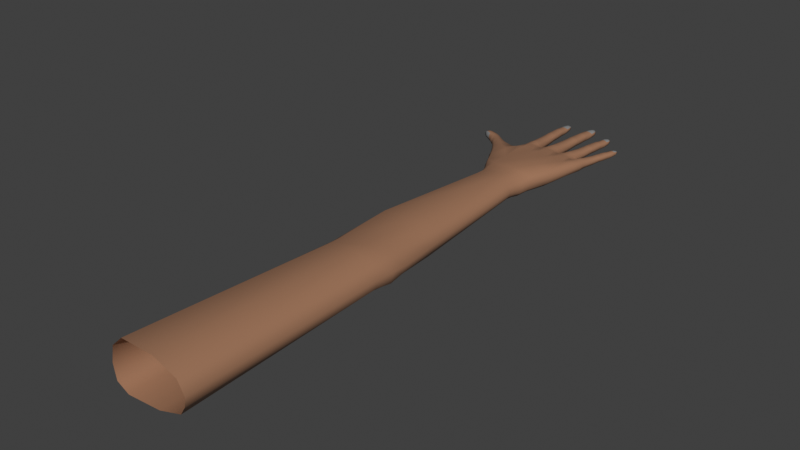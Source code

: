 # Source: hands-004-tex.blend  (saved by Blender 3.0.42; exported with 4.5.12 LTS)
import bpy
from mathutils import Matrix  # noqa: F401  (used for matrix-valued properties, if any)

bpy.ops.wm.read_factory_settings(use_empty=True)
scene = bpy.context.scene
scene.name = 'Scene'

# ---- collections
col_collection = bpy.data.collections.new('Collection'); scene.collection.children.link(col_collection)

# ---- materials (node trees are filled in below, after node groups)
mat_skin = bpy.data.materials.new('skin')
mat_skin.use_transparent_shadow = False
mat_nail = bpy.data.materials.new('nail')
mat_nail.use_transparent_shadow = False

# ---- material node trees
mat_skin.use_nodes = True; mat_skin.node_tree.nodes.clear()
_N = mat_skin.node_tree.nodes; _L = mat_skin.node_tree.links
n0 = _N.new('ShaderNodeBsdfPrincipled'); n0.name = 'Principled BSDF'; n0.location = (10, 300)
n0.distribution = 'GGX'
n0.subsurface_method = 'RANDOM_WALK_SKIN'
n0.inputs[0].default_value = (0.3707, 0.189, 0.1081, 1.0)
n0.inputs[3].default_value = 1.45
n0.inputs[27].default_value = (0.0, 0.0, 0.0, 1.0)
n0.inputs[28].default_value = 1.0
n1 = _N.new('ShaderNodeOutputMaterial'); n1.name = 'Material Output'; n1.location = (300, 300)
_L.new(n0.outputs[0], n1.inputs[0])
n1.is_active_output = True
mat_nail.use_nodes = True; mat_nail.node_tree.nodes.clear()
_N = mat_nail.node_tree.nodes; _L = mat_nail.node_tree.links
n0 = _N.new('ShaderNodeBsdfPrincipled'); n0.name = 'Principled BSDF'; n0.location = (10, 300)
n0.distribution = 'GGX'
n0.subsurface_method = 'RANDOM_WALK_SKIN'
n0.inputs[0].default_value = (0.2738, 0.2738, 0.2738, 1.0)
n0.inputs[3].default_value = 1.45
n0.inputs[27].default_value = (0.0, 0.0, 0.0, 1.0)
n0.inputs[28].default_value = 1.0
n1 = _N.new('ShaderNodeOutputMaterial'); n1.name = 'Material Output'; n1.location = (300, 300)
_L.new(n0.outputs[0], n1.inputs[0])
n1.is_active_output = True

# ---- world
world_world = bpy.data.worlds.new('World'); scene.world = world_world
world_world.use_nodes = True; world_world.node_tree.nodes.clear()
_N = world_world.node_tree.nodes; _L = world_world.node_tree.links
n0 = _N.new('ShaderNodeOutputWorld'); n0.name = 'World Output'; n0.location = (300, 300)
n1 = _N.new('ShaderNodeBackground'); n1.name = 'Background'; n1.location = (10, 300)
n1.inputs[0].default_value = (0.05088, 0.05088, 0.05088, 1.0)
_L.new(n1.outputs[0], n0.inputs[0])
n0.is_active_output = True
world_world.color = (0.05088, 0.05088, 0.05088)
world_world.use_sun_shadow = False
world_world.sun_shadow_jitter_overblur = 0.0

# ---- meshes
me_plane = bpy.data.meshes.new('Plane')
me_plane.from_pydata([(0.3573, 0.6129, 0.003945), (0.3593, 0.6158, 0.004816), (0.3569, 0.6041, 0.004413), (0.3687, 0.6137, 0.004624), (0.3688, 0.604, 0.004413), (0.3628, 0.6026, 0.006527), (0.3632, 0.619, 0.00313), (0.3633, 0.6177, -0.0003795), (0.3634, 0.5872, -0.004379), (0.3636, 0.5626, -0.00452), (0.3651, 0.5163, -0.00711), (0.3634, 0.5771, -0.004927), (0.3628, 0.5906, 0.007451), (0.363, 0.5879, 0.00778), (0.3643, 0.5632, 0.00916), (0.3645, 0.5593, 0.00879), (0.3661, 0.5014, -0.01058), (0.3651, 0.4377, -0.01595), (0.3556, 0.5882, 0.003984), (0.3701, 0.5881, 0.003984), (0.3711, 0.5778, 0.004009), (0.3548, 0.5664, 0.004062), (0.355, 0.5634, 0.004122), (0.3723, 0.5606, 0.004068), (0.3551, 0.5443, 0.003796), (0.3736, 0.5442, 0.003796), (0.3774, 0.5151, 0.004229), (0.354, 0.5007, 0.005145), (0.3763, 0.5006, 0.01118), (0.3669, 0.6163, 0.004816), (0.3633, 0.6176, 0.005181), (0.3663, 0.6031, 0.005738), (0.3591, 0.6031, 0.005738), (0.3629, 0.6067, 0.006288), (0.3632, 0.6189, 0.001503), (0.3633, 0.6123, -0.003116), (0.3629, 0.6001, -0.004887), (0.3643, 0.5449, -0.006317), (0.3631, 0.5855, 0.007638), (0.3636, 0.5767, 0.008106), (0.3641, 0.567, 0.008677), (0.3655, 0.5434, 0.009769), (0.3669, 0.5208, 0.01227), (0.3673, 0.5149, 0.01364), (0.3675, 0.5107, 0.01382), (0.3678, 0.4982, 0.01408), (0.3691, 0.4753, 0.01692), (0.3692, 0.4308, 0.01617), (0.3667, 0.469, -0.0149), (0.3551, 0.5779, 0.004009), (0.3721, 0.5663, 0.004062), (0.3723, 0.5633, 0.004122), (0.355, 0.5607, 0.004068), (0.3549, 0.5202, 0.004168), (0.376, 0.5208, 0.004168), (0.3548, 0.5156, 0.004229), (0.3547, 0.5126, 0.004176), (0.3784, 0.5111, 0.004189), (0.3583, 0.59, 0.00677), (0.3582, 0.5857, 0.006835), (0.3583, 0.5769, 0.007137), (0.3596, 0.5204, 0.009474), (0.3596, 0.5151, 0.01025), (0.3596, 0.5108, 0.01038), (0.3583, 0.5881, 0.006918), (0.3584, 0.5671, 0.007474), (0.3585, 0.5633, 0.007754), (0.3587, 0.5595, 0.007536), (0.3591, 0.5436, 0.007994), (0.3595, 0.4984, 0.01093), (0.3692, 0.5671, 0.007474), (0.3732, 0.5204, 0.009474), (0.3745, 0.5108, 0.01039), (0.3673, 0.59, 0.00677), (0.3675, 0.588, 0.006918), (0.3676, 0.5857, 0.006835), (0.3684, 0.5769, 0.007137), (0.3694, 0.5633, 0.007754), (0.3696, 0.5595, 0.007536), (0.3711, 0.5436, 0.007994), (0.374, 0.5151, 0.01025), (0.3758, 0.5161, -0.003687), (0.3811, 0.4678, -0.01371), (0.3713, 0.5453, -0.003387), (0.37, 0.563, -0.002207), (0.3693, 0.5775, -0.002424), (0.3687, 0.5877, -0.002088), (0.358, 0.5876, -0.002088), (0.3569, 0.5159, -0.003651), (0.3575, 0.5774, -0.002424), (0.3572, 0.5629, -0.002207), (0.3573, 0.5452, -0.003387), (0.3562, 0.4983, -0.005331), (0.3684, 0.5997, -0.002341), (0.3573, 0.5997, -0.002341), (0.3676, 0.6116, -0.001512), (0.3582, 0.6116, -0.001512), (0.3673, 0.6161, 0.0006263), (0.3584, 0.6161, 0.0006263), (0.3671, 0.6171, 0.002532), (0.3587, 0.6171, 0.002532), (0.3975, 0.6222, 0.004483), (0.3998, 0.6252, 0.004992), (0.3961, 0.6138, 0.004237), (0.4086, 0.6213, 0.004392), (0.4081, 0.6128, 0.003992), (0.4015, 0.6117, 0.006761), (0.4039, 0.628, 0.003176), (0.4038, 0.6267, -0.0006037), (0.4015, 0.5938, -0.004912), (0.3996, 0.5674, -0.005063), (0.397, 0.5173, -0.007853), (0.4005, 0.581, -0.005607), (0.4011, 0.5975, 0.007831), (0.401, 0.5946, 0.008185), (0.4004, 0.568, 0.009673), (0.4003, 0.5638, 0.009274), (0.3969, 0.5009, -0.01159), (0.4006, 0.43, -0.01531), (0.3931, 0.5955, 0.004097), (0.4086, 0.5943, 0.004097), (0.4089, 0.5812, 0.004129), (0.3905, 0.5721, 0.004182), (0.3904, 0.569, 0.004246), (0.4088, 0.5647, 0.004187), (0.3885, 0.5446, 0.003948), (0.4088, 0.5432, 0.003948), (0.4097, 0.5159, 0.004362), (0.4186, 0.4978, 0.0119), (0.4071, 0.6243, 0.004992), (0.4038, 0.6265, 0.005386), (0.4055, 0.6118, 0.005868), (0.3974, 0.6124, 0.005868), (0.4034, 0.6223, 0.006211), (0.4039, 0.6279, 0.001424), (0.4035, 0.6208, -0.003552), (0.402, 0.6077, -0.005459), (0.3985, 0.5442, -0.00716), (0.4009, 0.5921, 0.008033), (0.4007, 0.5808, 0.008627), (0.4005, 0.5721, 0.009153), (0.3998, 0.5429, 0.01059), (0.3994, 0.522, 0.01302), (0.3992, 0.5156, 0.0145), (0.3991, 0.5111, 0.01479), (0.3989, 0.4969, 0.0155), (0.3986, 0.4733, 0.01801), (0.4006, 0.4328, 0.02071), (0.3955, 0.4666, -0.01405), (0.4639, 0.5636, 0.005144), (0.4679, 0.5624, 0.00616), (0.3915, 0.5826, 0.004129), (0.409, 0.5705, 0.004182), (0.409, 0.5675, 0.004246), (0.3902, 0.5661, 0.004187), (0.3871, 0.5225, 0.004296), (0.4091, 0.5221, 0.004296), (0.3861, 0.5172, 0.004362), (0.3848, 0.5106, 0.004287), (0.4106, 0.5098, 0.004305), (0.3962, 0.5973, 0.007097), (0.3957, 0.5926, 0.007167), (0.3949, 0.5815, 0.007552), (0.3916, 0.523, 0.01001), (0.391, 0.5164, 0.01085), (0.3907, 0.5118, 0.01109), (0.396, 0.5952, 0.007256), (0.3943, 0.5727, 0.007856), (0.3942, 0.5686, 0.008158), (0.3941, 0.5645, 0.007924), (0.3928, 0.5436, 0.008581), (0.388, 0.501, 0.01193), (0.406, 0.5718, 0.007856), (0.4062, 0.522, 0.01001), (0.4066, 0.5107, 0.01109), (0.4059, 0.5966, 0.007097), (0.4059, 0.5945, 0.007256), (0.4058, 0.5919, 0.007167), (0.406, 0.5807, 0.007552), (0.4059, 0.5677, 0.008158), (0.4058, 0.5637, 0.007924), (0.4059, 0.5427, 0.008581), (0.4064, 0.5154, 0.01085), (0.4086, 0.4995, 0.01223), (0.4079, 0.516, -0.004049), (0.4101, 0.4669, -0.009187), (0.4062, 0.5441, -0.003902), (0.4065, 0.5674, -0.002571), (0.4069, 0.581, -0.00287), (0.4072, 0.594, -0.002444), (0.3957, 0.5947, -0.002444), (0.388, 0.5173, -0.004091), (0.394, 0.5819, -0.00287), (0.3927, 0.5682, -0.002571), (0.3909, 0.5451, -0.003902), (0.4078, 0.6069, -0.002716), (0.396, 0.6078, -0.002716), (0.408, 0.6198, -0.001824), (0.3979, 0.6205, -0.001824), (0.4085, 0.6232, 0.0004797), (0.3983, 0.6244, 0.0004797), (0.4081, 0.6238, 0.002532), (0.3984, 0.6254, 0.002532), (0.435, 0.6042, 0.004956), (0.4366, 0.607, 0.00476), (0.4344, 0.5995, 0.00514), (0.4447, 0.6025, 0.004286), (0.4437, 0.5979, 0.004484), (0.4388, 0.5976, 0.006461), (0.441, 0.6091, 0.003115), (0.4409, 0.6079, -0.0003087), (0.4372, 0.5797, -0.004211), (0.4342, 0.557, -0.004349), (0.4281, 0.5133, -0.006876), (0.4358, 0.57, -0.004778), (0.437, 0.5829, 0.007331), (0.4368, 0.5804, 0.007652), (0.4349, 0.5575, 0.008998), (0.4346, 0.5538, 0.008637), (0.4272, 0.4984, -0.01009), (0.4219, 0.4305, -0.0103), (0.4296, 0.5815, 0.003949), (0.4438, 0.5798, 0.003949), (0.4434, 0.5699, 0.003974), (0.4261, 0.5614, 0.004025), (0.4258, 0.5587, 0.004082), (0.4425, 0.5542, 0.00403), (0.423, 0.5393, 0.003779), (0.4417, 0.5371, 0.003779), (0.4396, 0.5113, 0.004188), (0.4437, 0.4954, 0.01073), (0.444, 0.6057, 0.00476), (0.4409, 0.6078, 0.005117), (0.4421, 0.5972, 0.005713), (0.4363, 0.5982, 0.005713), (0.4402, 0.6059, 0.00565), (0.441, 0.609, 0.001528), (0.4403, 0.6029, -0.002979), (0.4383, 0.5917, -0.004706), (0.4321, 0.5387, -0.005982), (0.4366, 0.5782, 0.007514), (0.4359, 0.5699, 0.007997), (0.4352, 0.561, 0.008527), (0.4332, 0.5373, 0.009586), (0.4305, 0.5174, 0.01203), (0.43, 0.5117, 0.01337), (0.4297, 0.5076, 0.01362), (0.429, 0.4947, 0.01388), (0.4266, 0.473, 0.01741), (0.426, 0.4306, 0.01959), (0.4236, 0.4672, -0.01149), (0.4626, 0.564, 0.001919), (0.4721, 0.5618, 0.004892), (0.4277, 0.5705, 0.003974), (0.443, 0.5594, 0.004025), (0.4428, 0.5567, 0.004082), (0.4255, 0.5562, 0.00403), (0.4195, 0.5174, 0.004128), (0.44, 0.5151, 0.004128), (0.4187, 0.5135, 0.004188), (0.4179, 0.5088, 0.004135), (0.4396, 0.507, 0.004135), (0.4325, 0.5829, 0.006666), (0.4319, 0.5789, 0.00673), (0.4307, 0.5701, 0.007043), (0.4235, 0.5187, 0.009304), (0.4226, 0.5127, 0.01006), (0.4221, 0.5086, 0.01027), (0.4323, 0.5811, 0.006811), (0.4296, 0.5617, 0.007353), (0.4293, 0.5582, 0.007626), (0.429, 0.5547, 0.007414), (0.4269, 0.5382, 0.007843), (0.4403, 0.5605, 0.007353), (0.4367, 0.5172, 0.009304), (0.4365, 0.507, 0.01027), (0.4413, 0.5819, 0.006666), (0.4412, 0.5801, 0.006811), (0.4411, 0.5779, 0.00673), (0.4407, 0.5698, 0.007043), (0.44, 0.557, 0.007626), (0.4396, 0.5535, 0.007414), (0.4387, 0.5369, 0.007843), (0.4365, 0.5112, 0.01006), (0.4374, 0.4962, 0.01145), (0.4394, 0.5101, -0.003326), (0.4346, 0.4675, -0.007924), (0.4391, 0.5383, -0.003133), (0.4405, 0.5567, -0.002092), (0.4416, 0.5699, -0.002324), (0.4424, 0.5796, -0.001976), (0.4319, 0.5807, -0.001976), (0.4204, 0.5141, -0.003578), (0.43, 0.5703, -0.002324), (0.4279, 0.558, -0.002092), (0.4253, 0.5397, -0.003133), (0.4436, 0.5907, -0.002222), (0.4328, 0.592, -0.002222), (0.444, 0.6019, -0.001414), (0.4355, 0.6028, -0.001414), (0.4442, 0.6061, 0.0006726), (0.4364, 0.6069, 0.0006726), (0.4443, 0.6069, 0.002531), (0.4367, 0.6078, 0.002531), (0.4688, 0.5759, 0.00471), (0.4673, 0.5737, 0.005079), (0.4745, 0.5747, 0.004712), (0.4747, 0.5718, 0.004706), (0.4698, 0.5691, 0.006048), (0.4718, 0.5774, 0.0025), (0.4721, 0.5765, 0.0001726), (0.4656, 0.5527, -0.003344), (0.4613, 0.5359, -0.003184), (0.4528, 0.5061, -0.005282), (0.4638, 0.5453, -0.003656), (0.466, 0.5559, 0.00667), (0.4654, 0.5533, 0.006967), (0.462, 0.5362, 0.007897), (0.4612, 0.5327, 0.007604), (0.4509, 0.4938, -0.008091), (0.4386, 0.4295, -0.01114), (0.4596, 0.5551, 0.003748), (0.4716, 0.552, 0.003748), (0.4703, 0.5443, 0.003739), (0.4553, 0.5408, 0.003768), (0.4547, 0.5383, 0.003816), (0.4678, 0.5326, 0.003772), (0.4501, 0.5245, 0.00365), (0.4657, 0.5206, 0.00365), (0.4628, 0.5031, 0.003903), (0.4616, 0.4922, 0.003808), (0.472, 0.5765, 0.004677), (0.4732, 0.5688, 0.005399), (0.4665, 0.5704, 0.005399), (0.4711, 0.5733, 0.005561), (0.4712, 0.5731, -0.001856), (0.4681, 0.5628, -0.003479), (0.4577, 0.5229, -0.004786), (0.4648, 0.551, 0.006865), (0.4639, 0.5451, 0.007154), (0.4628, 0.5397, 0.007499), (0.4585, 0.5218, 0.008696), (0.4558, 0.5108, 0.01015), (0.4542, 0.5049, 0.01153), (0.453, 0.4998, 0.01208), (0.4516, 0.4905, 0.01243), (0.4468, 0.4713, 0.01494), (0.4431, 0.43, 0.01413), (0.4459, 0.4663, -0.009198), (0.4736, 0.5616, 0.001777), (0.4574, 0.5477, 0.003739), (0.4689, 0.537, 0.003768), (0.4684, 0.5347, 0.003816), (0.4541, 0.5361, 0.003772), (0.4463, 0.5105, 0.003853), (0.4634, 0.5068, 0.003854), (0.4457, 0.5075, 0.003903), (0.4447, 0.5049, 0.00386), (0.4625, 0.5007, 0.00386), (0.4622, 0.5559, 0.00611), (0.4611, 0.5526, 0.006165), (0.4597, 0.5464, 0.006337), (0.4495, 0.5111, 0.008151), (0.4479, 0.5068, 0.00878), (0.4467, 0.5032, 0.009038), (0.4618, 0.5544, 0.006236), (0.4582, 0.5405, 0.006531), (0.4575, 0.5375, 0.006758), (0.4567, 0.5345, 0.006582), (0.4533, 0.5232, 0.007169), (0.4668, 0.5383, 0.006531), (0.4607, 0.5085, 0.008151), (0.4591, 0.4996, 0.0091), (0.4698, 0.5541, 0.00611), (0.4695, 0.5525, 0.006236), (0.4691, 0.5506, 0.006165), (0.468, 0.5443, 0.006337), (0.4661, 0.5353, 0.006758), (0.4654, 0.5323, 0.006582), (0.4631, 0.5208, 0.007169), (0.4598, 0.504, 0.00878), (0.4586, 0.491, 0.009928), (0.4598, 0.5043, -0.00248), (0.4583, 0.4931, -0.003873), (0.4636, 0.5218, -0.00231), (0.4665, 0.5349, -0.00131), (0.4688, 0.5444, -0.001578), (0.4704, 0.552, -0.001401), (0.4614, 0.5541, -0.001401), (0.4476, 0.5082, -0.002654), (0.4591, 0.5468, -0.001578), (0.4563, 0.5375, -0.00131), (0.452, 0.5245, -0.00231), (0.4724, 0.5615, -0.001416), (0.4636, 0.5636, -0.001416), (0.4737, 0.5718, -0.0005713), (0.4676, 0.5738, -0.0006216), (0.4747, 0.5754, 0.002531), (0.469, 0.5767, 0.002531), (0.2736, 0.5214, -0.01056), (0.2685, 0.5221, -0.007659), (0.2806, 0.5165, -0.009756), (0.2729, 0.5211, 0.002489), (0.2809, 0.5164, 0.002347), (0.281, 0.5125, -0.003985), (0.2681, 0.5255, -0.0035), (0.2708, 0.5285, -0.003443), (0.2985, 0.519, -0.003118), (0.3139, 0.5064, -0.00297), (0.3378, 0.4934, -0.001179), (0.3064, 0.5131, -0.003144), (0.3252, 0.4995, -0.002101), (0.2867, 0.5081, -0.004017), (0.2895, 0.5048, -0.003694), (0.3024, 0.4916, -0.002154), (0.305, 0.4885, -0.001922), (0.3108, 0.4799, -0.0005522), (0.3504, 0.4945, -0.0002227), (0.2939, 0.5111, -0.01203), (0.2857, 0.5188, -0.01194), (0.2939, 0.5111, 0.004796), (0.3009, 0.5066, 0.005717), (0.3082, 0.4993, -0.01266), (0.3083, 0.4993, 0.006958), (0.3181, 0.49, -0.01207), (0.3287, 0.4781, -0.01163), (0.3288, 0.478, 0.01069), (0.3348, 0.4719, 0.01221), (0.3481, 0.462, -0.01332), (0.3441, 0.4636, 0.01388), (0.2684, 0.5221, 0.0006055), (0.267, 0.5224, -0.003411), (0.2811, 0.5135, 0.0006734), (0.2824, 0.5135, -0.008844), (0.2733, 0.5172, -0.003667), (0.2685, 0.5266, -0.003496), (0.2782, 0.5296, -0.003552), (0.291, 0.525, -0.003566), (0.293, 0.5025, -0.003514), (0.2964, 0.499, -0.002937), (0.3, 0.4949, -0.002418), (0.3199, 0.4652, 0.0006668), (0.3248, 0.4565, 0.001293), (0.3287, 0.447, 0.001674), (0.3342, 0.4375, 0.001825), (0.2762, 0.524, -0.01093), (0.3008, 0.5066, -0.0126), (0.3181, 0.4899, 0.008809), (0.3386, 0.47, -0.01342), (0.2888, 0.5086, -0.009099), (0.2935, 0.505, -0.009235), (0.2977, 0.5009, -0.009162), (0.3219, 0.4685, -0.007546), (0.3278, 0.4593, -0.008714), (0.331, 0.4521, -0.009945), (0.2911, 0.5064, -0.009617), (0.3017, 0.496, -0.00898), (0.3038, 0.4935, -0.009472), (0.3059, 0.4912, -0.008679), (0.3124, 0.4823, -0.007762), (0.3379, 0.4411, -0.01115), (0.3016, 0.4961, 0.003669), (0.322, 0.4685, 0.00747), (0.3323, 0.4515, 0.009457), (0.2888, 0.5086, 0.001264), (0.2911, 0.5064, 0.001716), (0.2935, 0.505, 0.001776), (0.2977, 0.5009, 0.002756), (0.3038, 0.4934, 0.004232), (0.306, 0.491, 0.00405), (0.3125, 0.4823, 0.005785), (0.3275, 0.46, 0.008649), (0.3382, 0.4398, 0.009958), (0.3463, 0.4858, 0.008427), (0.3365, 0.4885, 0.007593), (0.3234, 0.4962, 0.005665), (0.3123, 0.5044, 0.004267), (0.3043, 0.5112, 0.003497), (0.2972, 0.5168, 0.00315), (0.2973, 0.5168, -0.009514), (0.3446, 0.4855, -0.009532), (0.3534, 0.4935, 0.008147), (0.3044, 0.5111, -0.009968), (0.3124, 0.5044, -0.01023), (0.3234, 0.4962, -0.009759), (0.3361, 0.4901, -0.009381), (0.3526, 0.4831, -0.009427), (0.289, 0.5226, 0.00206), (0.2891, 0.522, -0.009727), (0.2776, 0.5272, 0.001825), (0.2776, 0.5272, -0.009106), (0.2718, 0.5265, 0.001518), (0.2718, 0.5266, -0.008953), (0.2695, 0.525, 0.0008172), (0.2695, 0.525, -0.008059), (0.4579, 0.469, 0.004041), (0.4486, 0.4294, 0.004537), (0.4368, 0.3946, 0.004537), (0.4322, 0.3655, 0.003988), (0.3457, 0.4137, 0.002034), (0.3634, 0.3668, -0.0008079), (0.3838, 0.4743, 0.01436), (0.4132, 0.4731, 0.01423), (0.4383, 0.4725, 0.01281), (0.4543, 0.4709, 0.01119), (0.3592, 0.4753, 0.01534), (0.3517, 0.4545, 0.01497), (0.3495, 0.4154, 0.01082), (0.3581, 0.3918, 0.002034), (0.3724, 0.3963, 0.01852), (0.4068, 0.3964, 0.01913), (0.4327, 0.3975, 0.01429), (0.4276, 0.3658, 0.01325), (0.3745, 0.3662, 0.01694), (0.3615, 0.3936, 0.0108), (0.3662, 0.3665, 0.01012), (0.4062, 0.3655, 0.01929), (0.453, 0.4677, -0.004211), (0.4456, 0.4292, -0.004805), (0.3813, 0.5092, 0.00424), (0.3752, 0.3929, -0.01506), (0.4056, 0.3931, -0.01197), (0.4307, 0.3935, -0.009933), (0.4359, 0.3939, -0.005049), (0.3746, 0.3655, -0.01729), (0.4062, 0.3655, -0.01364), (0.4269, 0.3655, -0.009048), (0.4311, 0.3655, -0.003594), (0.3631, 0.3924, -0.007117), (0.3665, 0.3662, -0.01114), (0.3697, 0.4168, -0.01678), (0.3499, 0.416, -0.01051), (0.4316, 0.3535, 0.003785), (0.363, 0.3547, -0.0007473), (0.4272, 0.3531, 0.01274), (0.3746, 0.3545, 0.01745), (0.3659, 0.3549, 0.009981), (0.4061, 0.3539, 0.01889), (0.3746, 0.3546, -0.01655), (0.406, 0.3534, -0.01293), (0.4265, 0.3542, -0.007932), (0.4306, 0.3546, -0.002424), (0.3663, 0.3549, -0.01063), (0.4341, 0.3799, 0.002791), (0.362, 0.3788, -0.0006657), (0.4295, 0.3803, 0.01255), (0.3649, 0.3801, 0.009602), (0.4062, 0.379, 0.01828), (0.3746, 0.379, 0.01742), (0.4328, 0.379, -0.006169), (0.4279, 0.3783, -0.01152), (0.4059, 0.3777, -0.01467), (0.3747, 0.3788, -0.01823), (0.3666, 0.3794, -0.01074), (0.4431, 0.166, 0.000626), (0.3424, 0.1659, -0.00699), (0.4369, 0.166, 0.01497), (0.3618, 0.1659, 0.02523), (0.3466, 0.1659, 0.01224), (0.4067, 0.1659, 0.02502), (0.3619, 0.1659, -0.03215), (0.4068, 0.1659, -0.02647), (0.4348, 0.166, -0.01831), (0.4408, 0.166, -0.009017), (0.3461, 0.1659, -0.0247), (0.4487, 0.1039, 0.0001132), (0.3427, 0.09343, -0.005951), (0.437, 0.1009, 0.01799), (0.362, 0.09343, 0.02101), (0.3469, 0.09343, 0.01014), (0.4044, 0.09624, 0.02357), (0.3621, 0.09343, -0.027), (0.4056, 0.09475, -0.02722), (0.4332, 0.09905, -0.02196), (0.4447, 0.1016, -0.01221), (0.3464, 0.09343, -0.02077), (0.4511, 0.0772, 0.002937), (0.3468, 0.07824, -0.005708), (0.4356, 0.07824, 0.02166), (0.3648, 0.07824, 0.022), (0.3507, 0.07824, 0.01225), (0.4044, 0.07824, 0.02554), (0.3649, 0.07824, -0.02749), (0.4045, 0.07824, -0.02852), (0.4319, 0.07824, -0.02505), (0.4462, 0.07772, -0.01503), (0.3502, 0.07824, -0.02191), (0.4492, 0.04759, 0.002872), (0.3468, 0.06109, -0.003378), (0.4373, 0.05249, 0.01996), (0.3648, 0.06109, 0.02237), (0.3507, 0.06109, 0.01287), (0.4057, 0.05956, 0.02505), (0.3649, 0.06109, -0.02614), (0.4055, 0.05942, -0.02675), (0.4333, 0.05397, -0.02117), (0.444, 0.05165, -0.01218), (0.3502, 0.06109, -0.02069), (0.4554, -0.2567, 0.004086), (0.3354, -0.2567, -0.005424), (0.4451, -0.2567, 0.02223), (0.3576, -0.2567, 0.03529), (0.3402, -0.2567, 0.01887), (0.409, -0.2567, 0.03498), (0.3577, -0.2567, -0.03755), (0.41, -0.2567, -0.03376), (0.4459, -0.2567, -0.02198), (0.4539, -0.2567, -0.008753), (0.3396, -0.2567, -0.0278), (0.4749, 0.5712, 0.00153), (0.4663, 0.5732, 0.002332), (0.4379, 0.5903, 0.007013), (0.4451, 0.6002, 0.002257), (0.4427, 0.5904, 0.00516), (0.4334, 0.5995, 0.001651), (0.4447, 0.5905, 0.001883), (0.4317, 0.5919, 0.002426), (0.4335, 0.5913, 0.005124), (0.4013, 0.6049, 0.007236), (0.4094, 0.6179, 0.002218), (0.4057, 0.6052, 0.006688), (0.3958, 0.6188, 0.002259), (0.4091, 0.6062, 0.001738), (0.3628, 0.5969, 0.006878), (0.3969, 0.6058, 0.006689), (0.3944, 0.6069, 0.00301), (0.3693, 0.6091, 0.00245), (0.3583, 0.5977, 0.00586), (0.3563, 0.6076, 0.001573), (0.3556, 0.5987, 0.002278), (0.3672, 0.5978, 0.005866), (0.3698, 0.5989, 0.00236), (0.3632, 0.6146, 0.005601), (0.3591, 0.6099, 0.005222), (0.3669, 0.6101, 0.005391), (0.402, 0.6157, 0.006732), (0.3989, 0.6187, 0.005829), (0.4067, 0.6182, 0.005745), (0.4393, 0.6001, 0.006192), (0.4365, 0.6027, 0.005735), (0.4425, 0.6017, 0.005403), (0.2849, 0.5191, 0.004307), (0.2754, 0.5228, 0.003219), (0.4413, 0.503, -0.003183), (0.4421, 0.5037, 0.004093), (0.4135, 0.5043, -0.005003), (0.4142, 0.5056, 0.005245), (0.3814, 0.5055, -0.005727), (0.3406, 0.487, -0.009457), (0.3347, 0.4769, -0.01253), (0.3246, 0.4637, -0.00813), (0.3221, 0.4609, 0.0009799), (0.3245, 0.464, 0.00806), (0.3412, 0.4862, 0.00801), (0.3437, 0.4924, -0.0007009), (0.3316, 0.474, 0.01145)], [(28, 69)], [(633, 33, 632), (33, 5, 31), (3, 634, 4), (33, 32, 5), (633, 0, 2), (32, 33, 633), (31, 4, 634), (94, 629, 628), (630, 19, 631), (96, 628, 98), (2, 0, 628), (627, 18, 58), (627, 629, 18), (634, 3, 29), (58, 18, 64), (59, 64, 18), (73, 74, 19), (74, 75, 19), (18, 49, 60, 59), (76, 75, 38, 39), (65, 60, 49, 21), (76, 70, 50, 20), (77, 51, 50, 70), (66, 65, 21, 22), (67, 66, 22, 52), (78, 23, 51, 77), (68, 67, 52, 24), (24, 52, 90, 91), (91, 90, 9, 37), (23, 25, 83, 84), (61, 68, 24, 53), (71, 54, 25, 79), (80, 26, 54, 71), (62, 61, 53, 55), (63, 62, 55, 56), (80, 43, 44, 72), (63, 56, 27, 69), (20, 85, 86, 19), (178, 121, 120, 177), (90, 21, 49, 89), (125, 154, 193, 194), (88, 53, 24, 91), (92, 27, 56, 88), (81, 26, 57), (83, 25, 54, 81), (79, 78, 15, 41), (15, 67, 68, 41), (84, 51, 23), (85, 20, 50, 84), (89, 87, 8, 11), (60, 39, 38, 59), (44, 63, 69, 45), (44, 43, 62, 63), (43, 42, 61, 62), (42, 41, 68, 61), (9, 84, 83, 37), (15, 14, 66, 67), (14, 40, 65, 66), (40, 39, 60, 65), (89, 49, 18, 87), (38, 13, 64, 59), (12, 58, 64, 13), (45, 28, 72, 44), (26, 80, 72, 57), (43, 80, 71, 42), (42, 71, 79, 41), (15, 78, 77, 14), (14, 77, 70, 40), (39, 40, 70, 76), (8, 86, 85, 11), (13, 38, 75, 74), (12, 13, 74, 73), (11, 85, 84, 9), (51, 84, 50), (76, 20, 19, 75), (37, 83, 81, 10), (26, 81, 54), (16, 647, 82), (16, 92, 88), (56, 55, 88), (53, 88, 55), (10, 88, 91, 37), (22, 90, 52), (21, 90, 22), (9, 90, 89, 11), (623, 630, 31), (623, 32, 627), (626, 4, 631), (626, 93, 95), (99, 3, 626), (3, 99, 29), (36, 93, 86, 8), (35, 95, 93, 36), (7, 97, 95, 35), (34, 99, 97, 7), (34, 6, 99), (29, 99, 6, 30), (1, 30, 6, 100), (34, 100, 6), (34, 7, 98, 100), (7, 35, 96, 98), (35, 36, 94, 96), (36, 8, 87, 94), (629, 2, 628), (4, 626, 3), (628, 96, 94), (628, 0, 98), (100, 98, 0), (0, 1, 100), (103, 132, 636), (101, 636, 102), (635, 106, 131), (131, 105, 637), (635, 132, 106), (636, 635, 133), (0, 633, 1), (195, 619, 622), (620, 120, 622), (105, 619, 104), (198, 621, 200), (624, 119, 160), (624, 625, 119), (637, 104, 129), (133, 637, 129), (160, 119, 166), (161, 166, 119), (175, 176, 120), (176, 177, 120), (119, 151, 162, 161), (178, 177, 138, 139), (167, 162, 151, 122), (178, 172, 152, 121), (179, 153, 152, 172), (168, 167, 122, 123), (169, 168, 123, 154), (180, 124, 153, 179), (169, 154, 125, 170), (193, 110, 137, 194), (124, 126, 186, 187), (163, 170, 125, 155), (173, 156, 126, 181), (182, 127, 156, 173), (164, 163, 155, 157), (165, 164, 157, 158), (182, 143, 144, 174), (183, 128, 646), (171, 519, 28), (121, 188, 189, 120), (279, 223, 222, 278), (193, 122, 151, 192), (227, 256, 294, 295), (191, 155, 125, 194), (184, 127, 159), (186, 126, 156, 184), (181, 180, 116, 141), (116, 169, 170, 141), (187, 153, 124), (188, 121, 152, 187), (192, 190, 109, 112), (162, 139, 138, 161), (333, 305, 610), (144, 165, 171, 145), (144, 143, 164, 165), (143, 142, 163, 164), (142, 141, 170, 163), (110, 187, 186, 137), (116, 115, 168, 169), (115, 140, 167, 168), (140, 139, 162, 167), (192, 151, 119, 190), (138, 114, 166, 161), (113, 160, 166, 114), (145, 183, 174, 144), (127, 182, 174, 159), (143, 182, 173, 142), (142, 173, 181, 141), (116, 180, 179, 115), (115, 179, 172, 140), (139, 140, 172, 178), (109, 189, 188, 112), (114, 138, 177, 176), (113, 114, 176, 175), (308, 333, 150), (112, 188, 187, 110), (153, 187, 152), (79, 25, 23, 78), (137, 186, 184, 111), (127, 184, 156), (117, 645, 185), (117, 82, 647), (158, 157, 191), (155, 191, 157), (111, 191, 194, 137), (123, 193, 154), (122, 193, 123), (110, 193, 192, 112), (315, 150, 149, 359), (618, 620, 131), (618, 132, 624), (18, 629, 87), (619, 105, 622), (103, 101, 621), (619, 195, 197), (196, 625, 621), (201, 104, 619), (104, 201, 129), (136, 195, 189, 109), (135, 197, 195, 136), (108, 199, 197, 135), (134, 201, 199, 108), (134, 107, 201), (129, 201, 107, 130), (102, 130, 107, 202), (134, 202, 107), (134, 108, 200, 202), (108, 135, 198, 200), (135, 136, 196, 198), (136, 109, 190, 196), (625, 103, 621), (621, 198, 196), (202, 200, 621), (101, 102, 202), (235, 640, 231), (638, 208, 233), (203, 639, 204), (638, 234, 208), (639, 638, 235), (233, 207, 640), (291, 221, 616), (613, 222, 615), (205, 203, 614), (207, 612, 206), (617, 221, 262), (617, 205, 616), (640, 206, 231), (262, 221, 268), (263, 268, 221), (276, 277, 222), (277, 278, 222), (221, 253, 264, 263), (279, 278, 240, 241), (269, 264, 253, 224), (279, 273, 254, 223), (280, 255, 254, 273), (270, 269, 224, 225), (271, 270, 225, 256), (281, 226, 255, 280), (271, 256, 227, 272), (294, 212, 239, 295), (226, 228, 287, 288), (265, 272, 227, 257), (274, 258, 228, 282), (283, 229, 258, 274), (266, 265, 257, 259), (267, 266, 259, 260), (283, 245, 246, 275), (284, 230, 644), (308, 150, 332), (223, 289, 290, 222), (376, 323, 322, 375), (294, 224, 253, 293), (327, 353, 391, 392), (292, 257, 227, 295), (285, 229, 261), (287, 228, 258, 285), (282, 281, 218, 243), (218, 271, 272, 243), (288, 255, 226), (289, 223, 254, 288), (293, 291, 211, 214), (264, 241, 240, 263), (321, 149, 251), (246, 267, 128, 247), (246, 245, 266, 267), (245, 244, 265, 266), (244, 243, 272, 265), (212, 288, 287, 239), (218, 217, 270, 271), (217, 242, 269, 270), (242, 241, 264, 269), (293, 253, 221, 291), (240, 216, 268, 263), (215, 262, 268, 216), (247, 284, 275, 246), (229, 283, 275, 261), (245, 283, 274, 244), (244, 274, 282, 243), (218, 281, 280, 217), (217, 280, 273, 242), (241, 242, 273, 279), (211, 290, 289, 214), (216, 240, 278, 277), (215, 216, 277, 276), (388, 251, 394), (214, 289, 288, 212), (255, 288, 254), (181, 126, 124, 180), (239, 287, 285, 213), (229, 285, 258), (219, 643, 286), (219, 185, 645), (260, 259, 292), (257, 292, 259), (213, 292, 295, 239), (225, 294, 256), (224, 294, 225), (212, 294, 293, 214), (315, 373, 252, 150), (611, 613, 233), (611, 234, 617), (613, 615, 207), (612, 207, 615), (612, 296, 298), (302, 206, 612), (206, 302, 231), (238, 296, 290, 211), (237, 298, 296, 238), (210, 300, 298, 237), (236, 302, 300, 210), (236, 209, 302), (231, 302, 209, 232), (204, 232, 209, 303), (236, 303, 209), (236, 210, 301, 303), (210, 237, 299, 301), (237, 238, 297, 299), (238, 211, 291, 297), (616, 205, 614), (296, 612, 615), (614, 299, 297), (614, 203, 301), (303, 301, 203), (203, 204, 303), (304, 334, 331), (334, 308, 332), (304, 305, 334), (334, 333, 308), (305, 333, 334), (334, 332, 307), (149, 321, 359), (331, 334, 306), (359, 321, 365), (360, 365, 321), (373, 374, 322), (374, 375, 322), (321, 350, 361, 360), (376, 375, 338, 339), (366, 361, 350, 324), (376, 370, 351, 323), (377, 352, 351, 370), (367, 366, 324, 325), (368, 367, 325, 353), (378, 326, 352, 377), (368, 353, 327, 369), (391, 312, 337, 392), (326, 328, 384, 385), (362, 369, 327, 354), (371, 355, 328, 379), (380, 329, 355, 371), (363, 362, 354, 356), (364, 363, 356, 357), (380, 343, 344, 372), (381, 330, 358, 372), (373, 322, 252), (323, 386, 387, 322), (391, 324, 350, 390), (389, 354, 327, 392), (382, 358, 330, 383), (382, 329, 358), (384, 328, 355, 382), (379, 378, 318, 341), (318, 368, 369, 341), (385, 352, 326), (386, 323, 351, 385), (390, 388, 311, 314), (361, 339, 338, 360), (344, 364, 230, 345), (344, 343, 363, 364), (343, 342, 362, 363), (342, 341, 369, 362), (312, 385, 384, 337), (318, 317, 367, 368), (317, 340, 366, 367), (340, 339, 361, 366), (390, 350, 321, 388), (338, 316, 365, 360), (315, 359, 365, 316), (345, 381, 372, 344), (329, 380, 372, 358), (343, 380, 371, 342), (342, 371, 379, 341), (318, 378, 377, 317), (317, 377, 370, 340), (339, 340, 370, 376), (311, 387, 386, 314), (316, 338, 375, 374), (315, 316, 374, 373), (306, 334, 307), (314, 386, 385, 312), (352, 385, 351), (609, 307, 252, 349), (337, 384, 382, 313), (329, 382, 355), (382, 383, 319), (319, 286, 643), (357, 356, 389), (354, 389, 356), (313, 389, 392, 337), (325, 391, 353), (324, 391, 325), (312, 391, 390, 314), (332, 252, 307), (150, 252, 332), (150, 333, 149), (609, 349, 393, 395), (251, 610, 394), (252, 322, 349), (397, 306, 609), (336, 393, 387, 311), (335, 395, 393, 336), (310, 397, 395), (309, 397, 310), (306, 397, 309, 331), (304, 331, 309, 398), (309, 310, 398), (310, 335, 396), (335, 336, 394, 396), (336, 311, 388, 394), (396, 610, 398), (396, 394, 610), (399, 434, 400), (400, 434, 431), (434, 404, 432), (402, 434, 432), (434, 433, 404), (434, 399, 433), (401, 433, 399), (402, 432, 403), (464, 420, 432), (432, 420, 403), (404, 412, 432), (404, 433, 412), (433, 418, 449), (433, 401, 419), (434, 402, 430), (431, 434, 430), (449, 418, 455), (450, 455, 418), (464, 465, 420), (465, 466, 420), (418, 446, 451, 450), (467, 466, 438, 439), (456, 451, 446, 422), (467, 461, 423, 421), (468, 423, 461), (457, 456, 422), (458, 457, 422), (469, 423, 468), (459, 458, 422, 424), (424, 422, 483, 484), (408, 476, 475, 411), (462, 426, 447, 470), (452, 459, 424, 425), (652, 655, 426, 462), (650, 452, 425, 649), (454, 453, 448), (471, 442, 443, 463), (472, 429, 463), (454, 448, 428, 460), (418, 419, 479), (421, 477, 478, 420), (470, 447, 423, 469), (483, 422, 446, 482), (467, 421, 420, 466), (485, 484, 411, 409), (473, 653, 655, 427), (486, 428, 448, 480), (473, 427, 429), (648, 654, 417, 480), (474, 475, 447, 426), (415, 458, 459, 416), (477, 421, 423, 476), (482, 479, 407, 410), (451, 439, 438, 450), (443, 454, 460, 444), (443, 442, 453, 454), (651, 441, 452, 650), (441, 416, 459, 452), (470, 469, 415, 416), (415, 414, 457, 458), (414, 440, 456, 457), (440, 439, 451, 456), (482, 446, 418, 479), (438, 413, 455, 450), (412, 449, 455, 413), (444, 472, 463, 443), (471, 463, 429), (651, 652, 462, 441), (441, 462, 470, 416), (415, 469, 468, 414), (414, 468, 461, 440), (439, 440, 461, 467), (407, 478, 477, 410), (413, 438, 466, 465), (412, 413, 465, 464), (418, 433, 419), (410, 477, 476, 408), (484, 483, 408, 411), (409, 411, 475, 474), (653, 473, 417, 654), (27, 417, 481), (425, 485, 648, 649), (417, 486, 480), (649, 648, 480, 448), (425, 424, 484, 485), (476, 423, 447, 475), (408, 483, 482, 410), (479, 419, 488), (412, 464, 432), (412, 433, 449), (420, 478, 641), (641, 487, 642), (642, 487, 489), (493, 402, 642), (402, 493, 430), (437, 487, 478, 407), (436, 489, 487, 437), (406, 491, 489, 436), (435, 493, 491, 406), (435, 405, 493), (430, 493, 405, 431), (400, 431, 405, 494), (435, 494, 405), (435, 406, 492, 494), (406, 436, 490, 492), (436, 437, 488, 490), (437, 407, 479, 488), (401, 399, 445), (419, 401, 445), (445, 490, 488), (445, 399, 492), (494, 492, 399), (399, 400, 494), (92, 417, 27), (417, 473, 481), (417, 92, 486), (147, 146, 501), (249, 248, 502), (347, 346, 503), (47, 501, 46), (47, 147, 501), (147, 502, 146), (147, 249, 502), (249, 503, 248), (249, 347, 503), (46, 501, 28), (146, 145, 171), (146, 502, 183), (248, 247, 128), (248, 503, 284), (346, 345, 230), (346, 347, 504), (348, 319, 517), (346, 504, 381, 345), (496, 495, 504, 347), (381, 504, 495, 330), (505, 47, 46), (46, 45, 69), (481, 505, 69), (27, 481, 69), (505, 429, 506), (47, 505, 506), (171, 28, 501), (158, 519, 171), (183, 502, 128), (319, 643, 389), (284, 503, 230), (219, 645, 292), (506, 507, 47), (472, 507, 506), (429, 505, 473), (481, 473, 505), (507, 472, 444, 499), (510, 249, 147), (147, 47, 509), (511, 347, 249, 510), (496, 347, 511, 497), (518, 320, 517), (543, 545, 512, 498), (507, 499, 508, 514), (544, 546, 514, 508), (547, 548, 513, 516), (545, 547, 516, 512), (548, 509, 514), (509, 507, 514), (16, 48, 486, 92), (518, 517, 495, 496), (320, 348, 517), (330, 495, 517, 383), (319, 383, 517), (48, 16, 82), (148, 82, 117), (148, 117, 185), (250, 185, 219), (250, 219, 286), (348, 286, 319), (644, 357, 643), (48, 428, 486), (17, 460, 428), (17, 48, 82), (17, 82, 118), (148, 118, 82), (118, 148, 185), (118, 185, 220), (250, 220, 185), (220, 250, 286), (286, 320, 220), (320, 286, 348), (118, 220, 521), (320, 518, 523, 522), (220, 320, 522), (521, 220, 522), (497, 523, 518, 496), (550, 549, 527, 526), (551, 550, 526, 525), (552, 551, 525, 524), (543, 549, 523, 497), (553, 552, 524, 529), (544, 553, 529, 500), (17, 118, 530), (118, 521, 520), (531, 528, 508, 499), (528, 531, 530), (460, 531, 499, 444), (17, 530, 531), (48, 17, 428), (460, 17, 531), (525, 526, 540, 539), (526, 527, 541, 540), (512, 516, 537, 534), (529, 524, 538, 542), (513, 515, 536, 535), (516, 513, 535, 537), (498, 512, 534, 532), (524, 525, 539, 538), (500, 529, 542, 533), (515, 500, 533, 536), (527, 498, 532, 541), (508, 528, 553, 544), (528, 520, 552, 553), (498, 527, 549, 543), (520, 521, 551, 552), (521, 522, 550, 551), (522, 523, 549, 550), (515, 513, 548, 546), (511, 510, 547, 545), (510, 509, 548, 547), (510, 147, 509), (500, 515, 546, 544), (497, 511, 545, 543), (540, 562, 561, 539), (533, 555, 558, 536), (541, 563, 562, 540), (557, 559, 537, 535), (532, 554, 563, 541), (560, 564, 542, 538), (537, 559, 556, 534), (542, 564, 555, 533), (536, 558, 557, 535), (539, 561, 560, 538), (562, 563, 574, 573), (559, 557, 568, 570), (563, 554, 565, 574), (564, 560, 571, 575), (556, 559, 570, 567), (555, 564, 575, 566), (557, 558, 569, 568), (560, 561, 572, 571), (554, 556, 567, 565), (561, 562, 573, 572), (558, 555, 566, 569), (568, 569, 580, 579), (571, 572, 583, 582), (565, 567, 578, 576), (572, 573, 584, 583), (569, 566, 577, 580), (573, 574, 585, 584), (570, 568, 579, 581), (574, 565, 576, 585), (575, 571, 582, 586), (567, 570, 581, 578), (566, 575, 586, 577), (584, 585, 596, 595), (581, 579, 590, 592), (585, 576, 587, 596), (586, 582, 593, 597), (578, 581, 592, 589), (577, 586, 597, 588), (579, 580, 591, 590), (582, 583, 594, 593), (576, 578, 589, 587), (583, 584, 595, 594), (580, 577, 588, 591), (594, 605, 604, 593), (595, 606, 605, 594), (588, 599, 602, 591), (596, 607, 606, 595), (590, 601, 603, 592), (587, 598, 607, 596), (593, 604, 608, 597), (592, 603, 600, 589), (597, 608, 599, 588), (591, 602, 601, 590), (307, 609, 306), (387, 393, 349), (305, 304, 610), (395, 397, 609), (251, 149, 610), (304, 398, 610), (379, 328, 326, 378), (149, 333, 610), (388, 321, 251), (322, 387, 349), (335, 310, 395), (398, 310, 396), (222, 290, 615), (233, 613, 207), (276, 222, 613), (215, 276, 613, 611), (208, 611, 233), (290, 296, 615), (221, 617, 616), (234, 205, 617), (616, 614, 297), (215, 611, 617, 262), (208, 234, 611), (291, 616, 297), (299, 614, 301), (298, 300, 612), (300, 302, 612), (120, 189, 622), (131, 620, 622, 105), (175, 120, 620), (113, 175, 620, 618), (106, 618, 131), (189, 195, 622), (132, 103, 625, 624), (190, 119, 625), (113, 618, 624, 160), (106, 132, 618), (190, 625, 196), (197, 199, 619), (199, 201, 619), (101, 202, 621), (32, 2, 629, 627), (93, 626, 631), (12, 623, 627, 58), (5, 32, 623), (87, 629, 94), (19, 86, 631), (31, 630, 631, 4), (73, 19, 630), (12, 73, 630, 623), (5, 623, 31), (86, 93, 631), (95, 97, 626), (97, 99, 626), (632, 634, 29), (205, 234, 639), (30, 632, 29), (33, 634, 632), (1, 632, 30), (633, 632, 1), (104, 637, 105), (130, 133, 129), (635, 131, 637), (101, 103, 636), (132, 635, 636), (2, 32, 633), (133, 635, 637), (33, 31, 634), (102, 133, 130), (636, 133, 102), (206, 640, 207), (232, 235, 231), (638, 233, 640), (235, 638, 640), (234, 638, 639), (203, 205, 639), (204, 235, 232), (639, 235, 204), (490, 445, 492), (488, 419, 445), (478, 487, 641), (403, 420, 641), (489, 491, 642), (403, 641, 642, 402), (491, 493, 642), (474, 653, 654, 409), (442, 471, 652, 651), (509, 47, 507), (357, 389, 643), (260, 292, 645), (158, 191, 647), (267, 260, 128), (261, 644, 643), (57, 519, 647), (159, 646, 645), (285, 261, 643), (28, 519, 57), (174, 183, 159), (285, 643, 219), (646, 260, 645), (184, 159, 645), (81, 57, 647), (519, 158, 647), (184, 645, 117), (117, 647, 191), (81, 647, 16), (72, 28, 57), (183, 646, 159), (165, 158, 171), (260, 646, 128), (275, 284, 261), (357, 644, 230), (364, 357, 230), (284, 644, 261), (313, 319, 389), (213, 285, 219), (213, 219, 292), (111, 184, 117), (111, 117, 191), (10, 81, 16), (10, 16, 88), (313, 382, 319), (282, 228, 226, 281), (427, 471, 429), (429, 472, 506), (534, 556, 554, 532), (589, 600, 598, 587), (520, 528, 530), (530, 118, 520), (546, 548, 514), (505, 46, 69), (45, 46, 28), (501, 146, 171), (145, 146, 183), (502, 248, 128), (247, 248, 284), (503, 346, 230), (653, 474, 426, 655), (442, 651, 650, 453), (485, 409, 654, 648), (453, 650, 649, 448), (471, 427, 655, 652)])
me_plane.polygons.foreach_set('use_smooth', [True] * 855)
me_plane.polygons.foreach_set('material_index', [1, 1, 1, 1, 1, 1, 1, 0, 0, 0, 0, 0, 0, 1, 0, 0, 0, 0, 0, 0, 0, 0, 0, 0, 0, 0, 0, 0, 0, 0, 0, 0, 0, 0, 0, 0, 0, 0, 0, 0, 0, 0, 0, 0, 0, 0, 0, 0, 0, 0, 0, 0, 0, 0, 0, 0, 0, 0, 0, 0, 0, 0, 0, 0, 0, 0, 0, 0, 0, 0, 0, 0, 0, 0, 0, 0, 0, 0, 0, 0, 0, 0, 0, 0, 0, 0, 0, 0, 0, 0, 0, 0, 0, 0, 0, 0, 0, 0, 0, 0, 0, 0, 0, 0, 0, 0, 0, 0, 0, 1, 1, 1, 1, 1, 1, 1, 0, 0, 0, 0, 0, 0, 1, 1, 0, 0, 0, 0, 0, 0, 0, 0, 0, 0, 0, 0, 0, 0, 0, 0, 0, 0, 0, 0, 0, 0, 0, 0, 0, 0, 0, 0, 0, 0, 0, 0, 0, 0, 0, 0, 0, 0, 0, 0, 0, 0, 0, 0, 0, 0, 0, 0, 0, 0, 0, 0, 0, 0, 0, 0, 0, 0, 0, 0, 0, 0, 0, 0, 0, 0, 0, 0, 0, 0, 0, 0, 0, 0, 0, 0, 0, 0, 0, 0, 0, 0, 0, 0, 0, 0, 0, 0, 0, 0, 0, 0, 0, 0, 0, 0, 0, 0, 1, 1, 1, 1, 1, 1, 0, 0, 0, 0, 0, 0, 1, 0, 0, 0, 0, 0, 0, 0, 0, 0, 0, 0, 0, 0, 0, 0, 0, 0, 0, 0, 0, 0, 0, 0, 0, 0, 0, 0, 0, 0, 0, 0, 0, 0, 0, 0, 0, 0, 0, 0, 0, 0, 0, 0, 0, 0, 0, 0, 0, 0, 0, 0, 0, 0, 0, 0, 0, 0, 0, 0, 0, 0, 0, 0, 0, 0, 0, 0, 0, 0, 0, 0, 0, 0, 0, 0, 0, 0, 0, 0, 0, 0, 0, 0, 0, 0, 0, 0, 0, 0, 0, 0, 0, 0, 0, 0, 0, 0, 0, 1, 1, 1, 1, 1, 1, 0, 1, 0, 0, 0, 0, 0, 0, 0, 0, 0, 0, 0, 0, 0, 0, 0, 0, 0, 0, 0, 0, 0, 0, 0, 0, 0, 0, 0, 0, 0, 0, 0, 0, 0, 0, 0, 0, 0, 0, 0, 0, 0, 0, 0, 0, 0, 0, 0, 0, 0, 0, 0, 0, 0, 0, 0, 0, 1, 0, 0, 0, 0, 0, 0, 0, 0, 0, 0, 0, 0, 0, 0, 0, 0, 0, 0, 0, 0, 0, 0, 0, 0, 0, 0, 0, 0, 0, 0, 0, 0, 1, 1, 1, 1, 1, 1, 1, 1, 0, 0, 0, 0, 0, 0, 1, 1, 0, 0, 0, 0, 0, 0, 0, 0, 0, 0, 0, 0, 0, 0, 0, 0, 0, 0, 0, 0, 0, 0, 0, 0, 0, 0, 0, 0, 0, 0, 0, 0, 0, 0, 0, 0, 0, 0, 0, 0, 0, 0, 0, 0, 0, 0, 0, 0, 0, 0, 0, 0, 0, 0, 0, 0, 0, 0, 0, 0, 0, 0, 0, 0, 0, 0, 0, 0, 0, 0, 0, 0, 0, 0, 0, 0, 0, 0, 0, 0, 0, 0, 0, 0, 0, 0, 0, 0, 0, 0, 0, 0, 0, 0, 0, 0, 0, 0, 0, 0, 0, 0, 0, 0, 0, 0, 0, 0, 0, 0, 0, 0, 0, 0, 0, 0, 0, 0, 0, 0, 0, 0, 0, 0, 0, 0, 0, 0, 0, 0, 0, 0, 0, 0, 0, 0, 0, 0, 0, 0, 0, 0, 0, 0, 0, 0, 0, 0, 0, 0, 0, 0, 0, 0, 0, 0, 0, 0, 0, 0, 0, 0, 0, 0, 0, 0, 0, 0, 0, 0, 0, 0, 0, 0, 0, 0, 0, 0, 0, 0, 0, 0, 0, 0, 0, 0, 0, 0, 0, 0, 0, 0, 0, 0, 0, 0, 0, 0, 0, 0, 0, 0, 0, 0, 0, 0, 0, 0, 0, 0, 0, 0, 0, 0, 0, 0, 0, 0, 0, 0, 0, 0, 0, 0, 0, 0, 0, 0, 0, 0, 0, 0, 0, 0, 0, 0, 0, 0, 0, 0, 0, 0, 0, 0, 0, 0, 0, 0, 0, 0, 0, 0, 0, 0, 0, 0, 0, 0, 0, 0, 0, 0, 0, 0, 0, 0, 0, 0, 0, 0, 0, 0, 0, 0, 0, 0, 0, 0, 0, 0, 0, 0, 0, 0, 0, 0, 0, 0, 0, 0, 0, 0, 0, 0, 0, 0, 0, 0, 0, 0, 0, 0, 0, 0, 0, 0, 0, 0, 0, 0, 0, 0, 0, 0, 0, 0, 0, 0, 0, 0, 0, 1, 1, 1, 1, 1, 1, 1, 1, 1, 1, 1, 1, 1, 1, 1, 1, 1, 1, 1, 1, 1, 1, 1, 1, 0, 0, 0, 0, 0, 0, 0, 0, 0, 0, 0, 0, 0, 0, 0, 0, 0, 0, 0, 0, 0, 0, 0, 0, 0, 0, 0, 0, 0, 0, 0, 0, 0, 0, 0, 0, 0, 0, 0, 0, 0, 0, 0, 0, 0, 0, 0, 0, 0, 0, 0, 0, 0, 0, 0, 0, 0, 0, 0, 0, 0, 0, 0, 0])
_uv = me_plane.uv_layers.new(name='UVMap')
_uv.uv.foreach_set('vector', [0.8331, 0.6134, 0.8778, 0.5718, 0.8851, 0.6665, 0.8778, 0.5718, 0.874, 0.5218, 0.9187, 0.5262, 0.9531, 0.654, 0.9288, 0.611, 0.9531, 0.537, 0.8778, 0.5718, 0.8291, 0.5303, 0.874, 0.5218, 0.8331, 0.6134, 0.8095, 0.6516, 0.7988, 0.5456, 0.8291, 0.5303, 0.8778, 0.5718, 0.8331, 0.6134, 0.9187, 0.5262, 0.9531, 0.537, 0.9288, 0.611, 0.06315, 0.06952, 0.05921, 0.07196, 0.05855, 0.06421, 0.4631, 0.9555, 0.4681, 0.9463, 0.4674, 0.9574, 0.06093, 0.06122, 0.05855, 0.06421, 0.05991, 0.05859, 0.05629, 0.06715, 0.05694, 0.05987, 0.05855, 0.06421, 0.4539, 0.9546, 0.4508, 0.9447, 0.4548, 0.9467, 0.4539, 0.9546, 0.4492, 0.9555, 0.4508, 0.9447, 0.9288, 0.611, 0.9531, 0.654, 0.9315, 0.6862, 0.4548, 0.9467, 0.4508, 0.9447, 0.455, 0.9448, 0.455, 0.9424, 0.455, 0.9448, 0.4508, 0.9447, 0.4639, 0.9476, 0.4642, 0.9456, 0.4681, 0.9463, 0.4642, 0.9456, 0.4647, 0.9433, 0.4681, 0.9463, 0.4508, 0.9447, 0.4512, 0.9341, 0.4558, 0.9333, 0.455, 0.9424, 0.4663, 0.9343, 0.4647, 0.9433, 0.46, 0.9426, 0.4613, 0.9336, 0.4568, 0.9234, 0.4558, 0.9333, 0.4512, 0.9341, 0.4518, 0.9223, 0.4663, 0.9343, 0.4681, 0.9244, 0.4728, 0.9242, 0.4704, 0.9359, 0.4686, 0.9205, 0.4733, 0.9212, 0.4728, 0.9242, 0.4681, 0.9244, 0.4574, 0.9195, 0.4568, 0.9234, 0.4518, 0.9223, 0.4522, 0.9193, 0.4577, 0.9156, 0.4574, 0.9195, 0.4522, 0.9193, 0.4524, 0.9164, 0.4693, 0.9167, 0.4737, 0.9184, 0.4733, 0.9212, 0.4686, 0.9205, 0.4595, 0.8991, 0.4577, 0.9156, 0.4524, 0.9164, 0.4534, 0.8995, 0.0837, 0.1196, 0.0759, 0.1055, 0.08061, 0.1003, 0.08987, 0.1154, 0.08987, 0.1154, 0.08061, 0.1003, 0.08668, 0.09703, 0.09656, 0.112, 0.0991, 0.09102, 0.1092, 0.1037, 0.1027, 0.1076, 0.09227, 0.09301, 0.4618, 0.8748, 0.4595, 0.8991, 0.4534, 0.8995, 0.4544, 0.8746, 0.4772, 0.8762, 0.4831, 0.8782, 0.4773, 0.9018, 0.4724, 0.9003, 0.4784, 0.8707, 0.4852, 0.8726, 0.4831, 0.8782, 0.4772, 0.8762, 0.4623, 0.8694, 0.4618, 0.8748, 0.4544, 0.8746, 0.4543, 0.8699, 0.4624, 0.8649, 0.4623, 0.8694, 0.4543, 0.8699, 0.4542, 0.8669, 0.4784, 0.8707, 0.4709, 0.8693, 0.4715, 0.865, 0.4797, 0.8664, 0.4624, 0.8649, 0.4542, 0.8669, 0.4541, 0.8547, 0.4623, 0.8511, 0.08908, 0.07737, 0.08395, 0.08133, 0.07831, 0.07317, 0.08298, 0.06934, 0.5242, 0.9376, 0.5288, 0.938, 0.529, 0.9514, 0.5247, 0.9491, 0.08061, 0.1003, 0.07308, 0.1006, 0.06752, 0.09072, 0.07356, 0.08788, 0.1458, 0.09238, 0.1458, 0.07179, 0.1527, 0.06939, 0.1537, 0.09201, 0.1039, 0.1422, 0.09433, 0.141, 0.0837, 0.1196, 0.08987, 0.1154, 0.1095, 0.1615, 0.09752, 0.1596, 0.09678, 0.148, 0.1039, 0.1422, 0.1244, 0.1306, 0.1296, 0.1232, 0.1331, 0.1248, 0.1027, 0.1076, 0.1092, 0.1037, 0.125, 0.1204, 0.1244, 0.1306, 0.4724, 0.9003, 0.4693, 0.9167, 0.4639, 0.9159, 0.4664, 0.8993, 0.4639, 0.9159, 0.4577, 0.9156, 0.4595, 0.8991, 0.4664, 0.8993, 0.09227, 0.09301, 0.09755, 0.08883, 0.0991, 0.09102, 0.08395, 0.08133, 0.08908, 0.07737, 0.09577, 0.08653, 0.09227, 0.09301, 0.07356, 0.08788, 0.06871, 0.07921, 0.07387, 0.07663, 0.07904, 0.08499, 0.4558, 0.9333, 0.4613, 0.9336, 0.46, 0.9426, 0.455, 0.9424, 0.4715, 0.865, 0.4624, 0.8649, 0.4623, 0.8511, 0.4727, 0.851, 0.4715, 0.865, 0.4709, 0.8693, 0.4623, 0.8694, 0.4624, 0.8649, 0.4709, 0.8693, 0.47, 0.8756, 0.4618, 0.8748, 0.4623, 0.8694, 0.47, 0.8756, 0.4664, 0.8993, 0.4595, 0.8991, 0.4618, 0.8748, 0.08668, 0.09703, 0.09227, 0.09301, 0.1027, 0.1076, 0.09656, 0.112, 0.4639, 0.9159, 0.4633, 0.9199, 0.4574, 0.9195, 0.4577, 0.9156, 0.4633, 0.9199, 0.4628, 0.9237, 0.4568, 0.9234, 0.4574, 0.9195, 0.4628, 0.9237, 0.4613, 0.9336, 0.4558, 0.9333, 0.4568, 0.9234, 0.07356, 0.08788, 0.06752, 0.09072, 0.0628, 0.0818, 0.06871, 0.07921, 0.46, 0.9426, 0.4597, 0.945, 0.455, 0.9448, 0.455, 0.9424, 0.4593, 0.9477, 0.4548, 0.9467, 0.455, 0.9448, 0.4597, 0.945, 0.4727, 0.851, 0.4835, 0.8548, 0.4797, 0.8664, 0.4715, 0.865, 0.4852, 0.8726, 0.4784, 0.8707, 0.4797, 0.8664, 0.4869, 0.8688, 0.4709, 0.8693, 0.4784, 0.8707, 0.4772, 0.8762, 0.47, 0.8756, 0.47, 0.8756, 0.4772, 0.8762, 0.4724, 0.9003, 0.4664, 0.8993, 0.4639, 0.9159, 0.4693, 0.9167, 0.4686, 0.9205, 0.4633, 0.9199, 0.4633, 0.9199, 0.4686, 0.9205, 0.4681, 0.9244, 0.4628, 0.9237, 0.4613, 0.9336, 0.4628, 0.9237, 0.4681, 0.9244, 0.4663, 0.9343, 0.07387, 0.07663, 0.07831, 0.07317, 0.08395, 0.08133, 0.07904, 0.08499, 0.4597, 0.945, 0.46, 0.9426, 0.4647, 0.9433, 0.4642, 0.9456, 0.4593, 0.9477, 0.4597, 0.945, 0.4642, 0.9456, 0.4639, 0.9476, 0.07904, 0.08499, 0.08395, 0.08133, 0.09227, 0.09301, 0.08668, 0.09703, 0.09755, 0.08883, 0.09227, 0.09301, 0.09577, 0.08653, 0.4663, 0.9343, 0.4704, 0.9359, 0.4681, 0.9463, 0.4647, 0.9433, 0.09656, 0.112, 0.1027, 0.1076, 0.1244, 0.1306, 0.113, 0.1378, 0.1296, 0.1232, 0.1244, 0.1306, 0.125, 0.1204, 0.1222, 0.1546, 0.1407, 0.1386, 0.151, 0.1919, 0.1222, 0.1546, 0.1095, 0.1615, 0.1039, 0.1422, 0.09678, 0.148, 0.09583, 0.1453, 0.1039, 0.1422, 0.09433, 0.141, 0.1039, 0.1422, 0.09583, 0.1453, 0.113, 0.1378, 0.1039, 0.1422, 0.08987, 0.1154, 0.09656, 0.112, 0.07452, 0.1031, 0.08061, 0.1003, 0.0759, 0.1055, 0.07308, 0.1006, 0.08061, 0.1003, 0.07452, 0.1031, 0.08668, 0.09703, 0.08061, 0.1003, 0.07356, 0.08788, 0.07904, 0.08499, 0.4586, 0.9541, 0.4631, 0.9555, 0.4617, 0.9608, 0.4586, 0.9541, 0.4542, 0.9601, 0.4539, 0.9546, 0.06872, 0.05686, 0.07287, 0.05753, 0.07558, 0.06185, 0.06872, 0.05686, 0.07183, 0.06439, 0.0658, 0.05848, 0.06361, 0.05512, 0.06641, 0.0541, 0.06872, 0.05686, 0.06641, 0.0541, 0.06361, 0.05512, 0.06384, 0.05341, 0.06758, 0.06708, 0.07183, 0.06439, 0.07831, 0.07317, 0.07387, 0.07663, 0.06359, 0.05982, 0.0658, 0.05848, 0.07183, 0.06439, 0.06758, 0.06708, 0.06208, 0.05725, 0.06406, 0.05639, 0.0658, 0.05848, 0.06359, 0.05982, 0.06156, 0.05634, 0.06361, 0.05512, 0.06406, 0.05639, 0.06208, 0.05725, 0.06156, 0.05634, 0.06114, 0.05558, 0.06361, 0.05512, 0.06384, 0.05341, 0.06361, 0.05512, 0.06114, 0.05558, 0.06017, 0.05363, 0.05759, 0.05672, 0.06017, 0.05363, 0.06114, 0.05558, 0.05933, 0.05752, 0.06156, 0.05634, 0.05933, 0.05752, 0.06114, 0.05558, 0.06156, 0.05634, 0.06208, 0.05725, 0.05991, 0.05859, 0.05933, 0.05752, 0.06208, 0.05725, 0.06359, 0.05982, 0.06093, 0.06122, 0.05991, 0.05859, 0.06359, 0.05982, 0.06758, 0.06708, 0.06315, 0.06952, 0.06093, 0.06122, 0.06758, 0.06708, 0.07387, 0.07663, 0.06871, 0.07921, 0.06315, 0.06952, 0.05921, 0.07196, 0.05629, 0.06715, 0.05855, 0.06421, 0.07287, 0.05753, 0.06872, 0.05686, 0.06641, 0.0541, 0.05855, 0.06421, 0.06093, 0.06122, 0.06315, 0.06952, 0.05855, 0.06421, 0.05694, 0.05987, 0.05991, 0.05859, 0.05933, 0.05752, 0.05991, 0.05859, 0.05694, 0.05987, 0.05694, 0.05987, 0.05759, 0.05672, 0.05933, 0.05752, 0.7879, 0.29, 0.8118, 0.2698, 0.8315, 0.347, 0.8116, 0.3922, 0.8315, 0.347, 0.8419, 0.4276, 0.8705, 0.3094, 0.8648, 0.2611, 0.9152, 0.2626, 0.9152, 0.2626, 0.9552, 0.2759, 0.9273, 0.3412, 0.8705, 0.3094, 0.8118, 0.2698, 0.8648, 0.2611, 0.8315, 0.347, 0.8705, 0.3094, 0.8873, 0.3906, 0.8095, 0.6516, 0.8331, 0.6134, 0.838, 0.6845, 0.1625, 0.03207, 0.1627, 0.02306, 0.1665, 0.03147, 0.5252, 0.9625, 0.529, 0.9514, 0.5313, 0.9636, 0.1659, 0.02545, 0.1627, 0.02306, 0.1623, 0.01996, 0.1537, 0.02411, 0.1506, 0.02399, 0.1538, 0.02159, 0.5163, 0.9637, 0.5104, 0.9538, 0.5151, 0.9551, 0.5163, 0.9637, 0.512, 0.9654, 0.5104, 0.9538, 0.9273, 0.3412, 0.9552, 0.3794, 0.9337, 0.4159, 0.8873, 0.3906, 0.9273, 0.3412, 0.9337, 0.4159, 0.5151, 0.9551, 0.5104, 0.9538, 0.5148, 0.9529, 0.5143, 0.9504, 0.5148, 0.9529, 0.5104, 0.9538, 0.5249, 0.9538, 0.5247, 0.9517, 0.529, 0.9514, 0.5247, 0.9517, 0.5247, 0.9491, 0.529, 0.9514, 0.5104, 0.9538, 0.508, 0.9407, 0.5128, 0.939, 0.5143, 0.9504, 0.5242, 0.9376, 0.5247, 0.9491, 0.5196, 0.9495, 0.5187, 0.938, 0.5116, 0.9301, 0.5128, 0.939, 0.508, 0.9407, 0.5062, 0.9301, 0.5242, 0.9376, 0.5237, 0.9285, 0.5286, 0.9271, 0.5288, 0.938, 0.5233, 0.9244, 0.5284, 0.924, 0.5286, 0.9271, 0.5237, 0.9285, 0.5113, 0.926, 0.5116, 0.9301, 0.5062, 0.9301, 0.5058, 0.9269, 0.5107, 0.9218, 0.5113, 0.926, 0.5058, 0.9269, 0.5054, 0.9239, 0.5231, 0.9202, 0.5282, 0.9211, 0.5284, 0.924, 0.5233, 0.9244, 0.5107, 0.9218, 0.5054, 0.9239, 0.5017, 0.902, 0.5081, 0.9002, 0.1527, 0.06939, 0.1599, 0.06934, 0.1618, 0.0921, 0.1537, 0.09201, 0.1742, 0.06981, 0.1779, 0.0901, 0.1699, 0.09096, 0.167, 0.06838, 0.5051, 0.8787, 0.5081, 0.9002, 0.5017, 0.902, 0.4977, 0.8797, 0.5216, 0.8767, 0.5281, 0.8773, 0.5278, 0.8988, 0.5222, 0.8984, 0.5216, 0.8697, 0.5289, 0.8711, 0.5281, 0.8773, 0.5216, 0.8767, 0.504, 0.8718, 0.5051, 0.8787, 0.4977, 0.8797, 0.4961, 0.8745, 0.5029, 0.8669, 0.504, 0.8718, 0.4961, 0.8745, 0.4935, 0.8683, 0.5216, 0.8697, 0.5132, 0.8697, 0.5129, 0.8649, 0.522, 0.8648, 0.5246, 0.8514, 0.5373, 0.8481, 0.5332, 0.8604, 0.4982, 0.8547, 0.4899, 0.8669, 0.4835, 0.8548, 0.1721, 0.05433, 0.1654, 0.05541, 0.164, 0.04333, 0.1702, 0.04212, 0.5752, 0.9187, 0.5793, 0.9182, 0.5812, 0.9281, 0.577, 0.9268, 0.1527, 0.06939, 0.1456, 0.06599, 0.1454, 0.05602, 0.1524, 0.05636, 0.2141, 0.09429, 0.2195, 0.07842, 0.2262, 0.07843, 0.221, 0.09624, 0.1517, 0.1217, 0.1444, 0.1131, 0.1458, 0.09238, 0.1537, 0.09201, 0.1783, 0.1199, 0.1863, 0.1142, 0.19, 0.1183, 0.1699, 0.09096, 0.1779, 0.0901, 0.1833, 0.1092, 0.1783, 0.1199, 0.5222, 0.8984, 0.5231, 0.9202, 0.5173, 0.9206, 0.5155, 0.8988, 0.5173, 0.9206, 0.5107, 0.9218, 0.5081, 0.9002, 0.5155, 0.8988, 0.167, 0.06838, 0.1739, 0.06718, 0.1742, 0.06981, 0.1654, 0.05541, 0.1721, 0.05433, 0.1735, 0.06433, 0.167, 0.06838, 0.1524, 0.05636, 0.1522, 0.04418, 0.1583, 0.04434, 0.159, 0.05637, 0.5128, 0.939, 0.5187, 0.938, 0.5196, 0.9495, 0.5143, 0.9504, 0.3136, 0.1049, 0.3171, 0.1052, 0.3159, 0.1077, 0.5129, 0.8649, 0.5029, 0.8669, 0.4982, 0.8547, 0.5118, 0.8484, 0.5129, 0.8649, 0.5132, 0.8697, 0.504, 0.8718, 0.5029, 0.8669, 0.5132, 0.8697, 0.5138, 0.8766, 0.5051, 0.8787, 0.504, 0.8718, 0.5138, 0.8766, 0.5155, 0.8988, 0.5081, 0.9002, 0.5051, 0.8787, 0.1599, 0.06934, 0.167, 0.06838, 0.1699, 0.09096, 0.1618, 0.0921, 0.5173, 0.9206, 0.5176, 0.9249, 0.5113, 0.926, 0.5107, 0.9218, 0.5176, 0.9249, 0.518, 0.9291, 0.5116, 0.9301, 0.5113, 0.926, 0.518, 0.9291, 0.5187, 0.938, 0.5128, 0.939, 0.5116, 0.9301, 0.1524, 0.05636, 0.1454, 0.05602, 0.1455, 0.04361, 0.1522, 0.04418, 0.5196, 0.9495, 0.5198, 0.9521, 0.5148, 0.9529, 0.5143, 0.9504, 0.52, 0.955, 0.5151, 0.9551, 0.5148, 0.9529, 0.5198, 0.9521, 0.5118, 0.8484, 0.5246, 0.8514, 0.522, 0.8648, 0.5129, 0.8649, 0.5289, 0.8711, 0.5216, 0.8697, 0.522, 0.8648, 0.5302, 0.8652, 0.5132, 0.8697, 0.5216, 0.8697, 0.5216, 0.8767, 0.5138, 0.8766, 0.5138, 0.8766, 0.5216, 0.8767, 0.5222, 0.8984, 0.5155, 0.8988, 0.5173, 0.9206, 0.5231, 0.9202, 0.5233, 0.9244, 0.5176, 0.9249, 0.5176, 0.9249, 0.5233, 0.9244, 0.5237, 0.9285, 0.518, 0.9291, 0.5187, 0.938, 0.518, 0.9291, 0.5237, 0.9285, 0.5242, 0.9376, 0.1583, 0.04434, 0.164, 0.04333, 0.1654, 0.05541, 0.159, 0.05637, 0.5198, 0.9521, 0.5196, 0.9495, 0.5247, 0.9491, 0.5247, 0.9517, 0.52, 0.955, 0.5198, 0.9521, 0.5247, 0.9517, 0.5249, 0.9538, 0.6278, 0.8972, 0.6253, 0.8999, 0.623, 0.8918, 0.159, 0.05637, 0.1654, 0.05541, 0.167, 0.06838, 0.1599, 0.06934, 0.1739, 0.06718, 0.167, 0.06838, 0.1735, 0.06433, 0.4724, 0.9003, 0.4773, 0.9018, 0.4737, 0.9184, 0.4693, 0.9167, 0.1618, 0.0921, 0.1699, 0.09096, 0.1783, 0.1199, 0.1638, 0.1217, 0.1863, 0.1142, 0.1783, 0.1199, 0.1833, 0.1092, 0.1662, 0.1448, 0.1935, 0.1339, 0.1888, 0.1894, 0.1662, 0.1448, 0.151, 0.1919, 0.1407, 0.1386, 0.1396, 0.123, 0.1426, 0.1179, 0.1517, 0.1217, 0.1444, 0.1131, 0.1517, 0.1217, 0.1426, 0.1179, 0.1638, 0.1217, 0.1517, 0.1217, 0.1537, 0.09201, 0.1618, 0.0921, 0.1457, 0.06901, 0.1527, 0.06939, 0.1458, 0.07179, 0.1456, 0.06599, 0.1527, 0.06939, 0.1457, 0.06901, 0.1599, 0.06934, 0.1527, 0.06939, 0.1524, 0.05636, 0.159, 0.05637, 0.6185, 0.8866, 0.623, 0.8918, 0.6198, 0.8948, 0.6151, 0.8883, 0.5207, 0.9625, 0.5252, 0.9625, 0.5255, 0.9692, 0.5207, 0.9625, 0.5171, 0.9703, 0.5163, 0.9637, 0.0628, 0.0818, 0.05921, 0.07196, 0.06871, 0.07921, 0.1627, 0.02306, 0.1659, 0.02545, 0.1665, 0.03147, 0.1477, 0.02654, 0.1507, 0.02078, 0.1506, 0.02399, 0.1627, 0.02306, 0.1625, 0.03207, 0.1597, 0.02366, 0.152, 0.03259, 0.1466, 0.03269, 0.1506, 0.02399, 0.1599, 0.01992, 0.1623, 0.01996, 0.1627, 0.02306, 0.1623, 0.01996, 0.1599, 0.01992, 0.1599, 0.01774, 0.1572, 0.03249, 0.1625, 0.03207, 0.164, 0.04333, 0.1583, 0.04434, 0.1569, 0.02396, 0.1597, 0.02366, 0.1625, 0.03207, 0.1572, 0.03249, 0.1566, 0.02091, 0.1595, 0.02135, 0.1597, 0.02366, 0.1569, 0.02396, 0.1565, 0.01981, 0.1599, 0.01992, 0.1595, 0.02135, 0.1566, 0.02091, 0.1565, 0.01981, 0.1564, 0.01887, 0.1599, 0.01992, 0.1599, 0.01774, 0.1599, 0.01992, 0.1564, 0.01887, 0.1565, 0.0171, 0.1529, 0.01815, 0.1565, 0.0171, 0.1564, 0.01887, 0.1533, 0.02024, 0.1565, 0.01981, 0.1533, 0.02024, 0.1564, 0.01887, 0.1565, 0.01981, 0.1566, 0.02091, 0.1538, 0.02159, 0.1533, 0.02024, 0.1566, 0.02091, 0.1569, 0.02396, 0.1537, 0.02411, 0.1538, 0.02159, 0.1569, 0.02396, 0.1572, 0.03249, 0.152, 0.03259, 0.1537, 0.02411, 0.1572, 0.03249, 0.1583, 0.04434, 0.1522, 0.04418, 0.152, 0.03259, 0.1466, 0.03269, 0.1477, 0.02654, 0.1506, 0.02399, 0.1506, 0.02399, 0.1537, 0.02411, 0.152, 0.03259, 0.1533, 0.02024, 0.1538, 0.02159, 0.1506, 0.02399, 0.1507, 0.02078, 0.1529, 0.01815, 0.1533, 0.02024, 0.8778, 0.8173, 0.8259, 0.8819, 0.8121, 0.8072, 0.8786, 0.9187, 0.8806, 0.9619, 0.8228, 0.9592, 0.9644, 0.8566, 0.9323, 0.8792, 0.9427, 0.8048, 0.8786, 0.9187, 0.9268, 0.9572, 0.8806, 0.9619, 0.9323, 0.8792, 0.8786, 0.9187, 0.8778, 0.8173, 0.8228, 0.9592, 0.7889, 0.9414, 0.8259, 0.8819, 0.233, 0.057, 0.2272, 0.05465, 0.2319, 0.04538, 0.5812, 0.9389, 0.5812, 0.9281, 0.5851, 0.9385, 0.2345, 0.03761, 0.2382, 0.03493, 0.2366, 0.04007, 0.2514, 0.04284, 0.2489, 0.04161, 0.2495, 0.03921, 0.5713, 0.9418, 0.565, 0.9329, 0.5692, 0.9332, 0.5713, 0.9418, 0.574, 0.9498, 0.5682, 0.9433, 0.8259, 0.8819, 0.7871, 0.8602, 0.8121, 0.8072, 0.5692, 0.9332, 0.565, 0.9329, 0.5687, 0.9315, 0.5678, 0.9294, 0.5687, 0.9315, 0.565, 0.9329, 0.5778, 0.9307, 0.5774, 0.9289, 0.5812, 0.9281, 0.5774, 0.9289, 0.577, 0.9268, 0.5812, 0.9281, 0.565, 0.9329, 0.561, 0.9223, 0.5651, 0.9209, 0.5678, 0.9294, 0.5752, 0.9187, 0.577, 0.9268, 0.5725, 0.9278, 0.5703, 0.9196, 0.5625, 0.9127, 0.5651, 0.9209, 0.561, 0.9223, 0.5577, 0.9136, 0.5752, 0.9187, 0.5731, 0.9096, 0.5772, 0.9078, 0.5793, 0.9182, 0.5722, 0.9062, 0.5766, 0.9051, 0.5772, 0.9078, 0.5731, 0.9096, 0.5617, 0.9093, 0.5625, 0.9127, 0.5577, 0.9136, 0.5569, 0.9109, 0.5606, 0.9058, 0.5617, 0.9093, 0.5569, 0.9109, 0.5561, 0.9084, 0.5714, 0.9027, 0.576, 0.9026, 0.5766, 0.9051, 0.5722, 0.9062, 0.5606, 0.9058, 0.5561, 0.9084, 0.5502, 0.892, 0.5555, 0.8895, 0.2262, 0.07843, 0.2327, 0.08044, 0.2281, 0.0986, 0.221, 0.09624, 0.2453, 0.08493, 0.243, 0.1016, 0.2356, 0.09989, 0.2393, 0.08158, 0.5483, 0.8701, 0.5555, 0.8895, 0.5502, 0.892, 0.5416, 0.8712, 0.5627, 0.8659, 0.5689, 0.8633, 0.5728, 0.8854, 0.5677, 0.886, 0.5617, 0.8596, 0.5685, 0.8595, 0.5689, 0.8633, 0.5627, 0.8659, 0.5462, 0.8642, 0.5483, 0.8701, 0.5416, 0.8712, 0.5397, 0.8676, 0.5443, 0.8599, 0.5462, 0.8642, 0.5397, 0.8676, 0.5374, 0.8636, 0.5617, 0.8596, 0.5541, 0.8609, 0.553, 0.8566, 0.5612, 0.8551, 0.561, 0.8419, 0.5686, 0.8391, 0.5705, 0.8515, 0.6278, 0.8972, 0.623, 0.8918, 0.6308, 0.8954, 0.2481, 0.06981, 0.2418, 0.0688, 0.2438, 0.05962, 0.2496, 0.06036, 0.6154, 0.8751, 0.6186, 0.8735, 0.623, 0.8802, 0.6192, 0.8805, 0.2262, 0.07843, 0.221, 0.07351, 0.2238, 0.06504, 0.2299, 0.06687, 0.269, 0.1279, 0.2806, 0.1222, 0.2852, 0.1263, 0.2724, 0.1335, 0.2093, 0.1226, 0.2051, 0.1138, 0.2141, 0.09429, 0.221, 0.09624, 0.2351, 0.1311, 0.2432, 0.127, 0.2445, 0.1308, 0.2356, 0.09989, 0.243, 0.1016, 0.2422, 0.1233, 0.2351, 0.1311, 0.5677, 0.886, 0.5714, 0.9027, 0.5663, 0.9038, 0.5619, 0.8873, 0.5663, 0.9038, 0.5606, 0.9058, 0.5555, 0.8895, 0.5619, 0.8873, 0.2393, 0.08158, 0.2458, 0.08251, 0.2453, 0.08493, 0.2418, 0.0688, 0.2481, 0.06981, 0.2462, 0.07987, 0.2393, 0.08158, 0.2299, 0.06687, 0.233, 0.057, 0.2383, 0.05886, 0.2359, 0.06799, 0.5651, 0.9209, 0.5703, 0.9196, 0.5725, 0.9278, 0.5678, 0.9294, 0.2986, 0.1121, 0.3066, 0.1065, 0.3077, 0.1098, 0.553, 0.8566, 0.5443, 0.8599, 0.5373, 0.8481, 0.5499, 0.8415, 0.553, 0.8566, 0.5541, 0.8609, 0.5462, 0.8642, 0.5443, 0.8599, 0.5541, 0.8609, 0.5557, 0.867, 0.5483, 0.8701, 0.5462, 0.8642, 0.5557, 0.867, 0.5619, 0.8873, 0.5555, 0.8895, 0.5483, 0.8701, 0.2327, 0.08044, 0.2393, 0.08158, 0.2356, 0.09989, 0.2281, 0.0986, 0.5663, 0.9038, 0.5672, 0.9075, 0.5617, 0.9093, 0.5606, 0.9058, 0.5672, 0.9075, 0.5681, 0.9109, 0.5625, 0.9127, 0.5617, 0.9093, 0.5681, 0.9109, 0.5703, 0.9196, 0.5651, 0.9209, 0.5625, 0.9127, 0.2299, 0.06687, 0.2238, 0.06504, 0.2272, 0.05465, 0.233, 0.057, 0.5725, 0.9278, 0.5731, 0.93, 0.5687, 0.9315, 0.5678, 0.9294, 0.5737, 0.9325, 0.5692, 0.9332, 0.5687, 0.9315, 0.5731, 0.93, 0.5499, 0.8415, 0.561, 0.8419, 0.5612, 0.8551, 0.553, 0.8566, 0.5685, 0.8595, 0.5617, 0.8596, 0.5612, 0.8551, 0.5685, 0.8552, 0.5541, 0.8609, 0.5617, 0.8596, 0.5627, 0.8659, 0.5557, 0.867, 0.5557, 0.867, 0.5627, 0.8659, 0.5677, 0.886, 0.5619, 0.8873, 0.5663, 0.9038, 0.5714, 0.9027, 0.5722, 0.9062, 0.5672, 0.9075, 0.5672, 0.9075, 0.5722, 0.9062, 0.5731, 0.9096, 0.5681, 0.9109, 0.5703, 0.9196, 0.5681, 0.9109, 0.5731, 0.9096, 0.5752, 0.9187, 0.2383, 0.05886, 0.2438, 0.05962, 0.2418, 0.0688, 0.2359, 0.06799, 0.5731, 0.93, 0.5725, 0.9278, 0.577, 0.9268, 0.5774, 0.9289, 0.5737, 0.9325, 0.5731, 0.93, 0.5774, 0.9289, 0.5778, 0.9307, 0.3009, 0.1173, 0.3077, 0.1098, 0.3088, 0.1128, 0.2359, 0.06799, 0.2418, 0.0688, 0.2393, 0.08158, 0.2327, 0.08044, 0.2458, 0.08251, 0.2393, 0.08158, 0.2462, 0.07987, 0.5222, 0.8984, 0.5278, 0.8988, 0.5282, 0.9211, 0.5231, 0.9202, 0.2281, 0.0986, 0.2356, 0.09989, 0.2351, 0.1311, 0.2196, 0.1265, 0.2432, 0.127, 0.2351, 0.1311, 0.2422, 0.1233, 0.2148, 0.1482, 0.2401, 0.142, 0.2205, 0.1902, 0.2148, 0.1482, 0.1888, 0.1894, 0.1935, 0.1339, 0.1991, 0.1191, 0.2024, 0.1164, 0.2093, 0.1226, 0.2051, 0.1138, 0.2093, 0.1226, 0.2024, 0.1164, 0.2196, 0.1265, 0.2093, 0.1226, 0.221, 0.09624, 0.2281, 0.0986, 0.2202, 0.07605, 0.2262, 0.07843, 0.2195, 0.07842, 0.221, 0.07351, 0.2262, 0.07843, 0.2202, 0.07605, 0.2327, 0.08044, 0.2262, 0.07843, 0.2299, 0.06687, 0.2359, 0.06799, 0.6185, 0.8866, 0.6213, 0.8834, 0.627, 0.8894, 0.623, 0.8918, 0.5759, 0.9397, 0.5812, 0.9389, 0.5814, 0.946, 0.5759, 0.9397, 0.5757, 0.948, 0.5713, 0.9418, 0.5812, 0.9389, 0.5851, 0.9385, 0.5836, 0.9463, 0.2489, 0.04161, 0.2514, 0.04284, 0.2495, 0.04995, 0.2489, 0.04161, 0.2457, 0.04965, 0.2457, 0.04134, 0.2464, 0.03744, 0.2495, 0.03921, 0.2489, 0.04161, 0.2495, 0.03921, 0.2464, 0.03744, 0.2481, 0.03661, 0.2408, 0.04847, 0.2457, 0.04965, 0.2438, 0.05962, 0.2383, 0.05886, 0.2432, 0.04081, 0.2457, 0.04134, 0.2457, 0.04965, 0.2408, 0.04847, 0.244, 0.03796, 0.2459, 0.0386, 0.2457, 0.04134, 0.2432, 0.04081, 0.2443, 0.03696, 0.2464, 0.03744, 0.2459, 0.0386, 0.244, 0.03796, 0.2443, 0.03696, 0.2446, 0.03612, 0.2464, 0.03744, 0.2481, 0.03661, 0.2464, 0.03744, 0.2446, 0.03612, 0.2454, 0.03412, 0.2412, 0.03431, 0.2454, 0.03412, 0.2446, 0.03612, 0.2419, 0.03604, 0.2443, 0.03696, 0.2419, 0.03604, 0.2446, 0.03612, 0.2443, 0.03696, 0.244, 0.03796, 0.2416, 0.03733, 0.2419, 0.03604, 0.244, 0.03796, 0.2432, 0.04081, 0.2403, 0.03994, 0.2416, 0.03733, 0.2432, 0.04081, 0.2408, 0.04847, 0.236, 0.04708, 0.2403, 0.03994, 0.2408, 0.04847, 0.2383, 0.05886, 0.233, 0.057, 0.236, 0.04708, 0.2319, 0.04538, 0.2345, 0.03761, 0.2366, 0.04007, 0.2457, 0.04965, 0.2489, 0.04161, 0.2495, 0.04995, 0.2366, 0.04007, 0.2403, 0.03994, 0.236, 0.04708, 0.2366, 0.04007, 0.2382, 0.03493, 0.2416, 0.03733, 0.2419, 0.03604, 0.2416, 0.03733, 0.2382, 0.03493, 0.2382, 0.03493, 0.2412, 0.03431, 0.2419, 0.03604, 0.6396, 0.3954, 0.6758, 0.4686, 0.598, 0.4584, 0.6758, 0.4686, 0.7768, 0.4805, 0.7499, 0.5557, 0.6396, 0.3954, 0.7002, 0.3837, 0.6758, 0.4686, 0.6758, 0.4686, 0.7768, 0.3973, 0.7768, 0.4805, 0.7002, 0.3837, 0.7768, 0.3973, 0.6758, 0.4686, 0.6758, 0.4686, 0.7499, 0.5557, 0.6706, 0.5587, 0.6198, 0.8948, 0.6116, 0.8895, 0.6151, 0.8883, 0.598, 0.4584, 0.6758, 0.4686, 0.6115, 0.5276, 0.6151, 0.8883, 0.6116, 0.8895, 0.614, 0.8871, 0.6126, 0.8858, 0.614, 0.8871, 0.6116, 0.8895, 0.6213, 0.8834, 0.6203, 0.8821, 0.623, 0.8802, 0.6203, 0.8821, 0.6192, 0.8805, 0.623, 0.8802, 0.6116, 0.8895, 0.6062, 0.8838, 0.6086, 0.8808, 0.6126, 0.8858, 0.6154, 0.8751, 0.6192, 0.8805, 0.6153, 0.8827, 0.6119, 0.8776, 0.6046, 0.876, 0.6086, 0.8808, 0.6062, 0.8838, 0.6012, 0.8783, 0.6154, 0.8751, 0.6117, 0.8701, 0.6142, 0.8672, 0.6186, 0.8735, 0.6098, 0.8676, 0.6128, 0.8653, 0.6142, 0.8672, 0.6117, 0.8701, 0.6026, 0.8735, 0.6046, 0.876, 0.6012, 0.8783, 0.5995, 0.8764, 0.6005, 0.8712, 0.6026, 0.8735, 0.5995, 0.8764, 0.598, 0.8747, 0.6079, 0.8651, 0.6114, 0.8635, 0.6128, 0.8653, 0.6098, 0.8676, 0.6005, 0.8712, 0.598, 0.8747, 0.5888, 0.8659, 0.5921, 0.8621, 0.2852, 0.1263, 0.2882, 0.1315, 0.2757, 0.1394, 0.2724, 0.1335, 0.2938, 0.1422, 0.2839, 0.1504, 0.2801, 0.1447, 0.2919, 0.1363, 0.5828, 0.8524, 0.5921, 0.8621, 0.5888, 0.8659, 0.5782, 0.8556, 0.5931, 0.8443, 0.5972, 0.8406, 0.6046, 0.853, 0.6007, 0.8551, 0.5903, 0.8404, 0.5954, 0.8373, 0.5972, 0.8406, 0.5931, 0.8443, 0.5793, 0.849, 0.5828, 0.8524, 0.5782, 0.8556, 0.5758, 0.8535, 0.5762, 0.8463, 0.5793, 0.849, 0.5758, 0.8535, 0.5735, 0.8518, 0.5903, 0.8404, 0.5846, 0.8437, 0.5811, 0.8392, 0.5878, 0.8363, 0.5839, 0.8281, 0.591, 0.8269, 0.5944, 0.8351, 0.5878, 0.8363, 0.6213, 0.8834, 0.623, 0.8802, 0.627, 0.8894, 0.3038, 0.1347, 0.3002, 0.1303, 0.3066, 0.1257, 0.3102, 0.1296, 0.2852, 0.1263, 0.285, 0.1197, 0.2915, 0.1159, 0.2941, 0.1212, 0.254, 0.1429, 0.2552, 0.1342, 0.269, 0.1279, 0.2724, 0.1335, 0.2646, 0.1576, 0.2687, 0.1654, 0.2641, 0.1731, 0.2562, 0.1682, 0.2646, 0.1576, 0.2704, 0.1634, 0.2687, 0.1654, 0.2801, 0.1447, 0.2839, 0.1504, 0.2729, 0.1604, 0.2646, 0.1576, 0.6007, 0.8551, 0.6079, 0.8651, 0.604, 0.8673, 0.5965, 0.8581, 0.604, 0.8673, 0.6005, 0.8712, 0.5921, 0.8621, 0.5965, 0.8581, 0.2919, 0.1363, 0.2956, 0.1409, 0.2938, 0.1422, 0.3002, 0.1303, 0.3038, 0.1347, 0.2975, 0.1394, 0.2919, 0.1363, 0.2941, 0.1212, 0.3009, 0.1173, 0.3031, 0.1216, 0.2968, 0.1259, 0.6086, 0.8808, 0.6119, 0.8776, 0.6153, 0.8827, 0.6126, 0.8858, 0.5811, 0.8392, 0.5762, 0.8463, 0.5686, 0.8391, 0.576, 0.83, 0.5811, 0.8392, 0.5846, 0.8437, 0.5793, 0.849, 0.5762, 0.8463, 0.5846, 0.8437, 0.5888, 0.8487, 0.5828, 0.8524, 0.5793, 0.849, 0.5888, 0.8487, 0.5965, 0.8581, 0.5921, 0.8621, 0.5828, 0.8524, 0.2882, 0.1315, 0.2919, 0.1363, 0.2801, 0.1447, 0.2757, 0.1394, 0.604, 0.8673, 0.6063, 0.8703, 0.6026, 0.8735, 0.6005, 0.8712, 0.6063, 0.8703, 0.6085, 0.8731, 0.6046, 0.876, 0.6026, 0.8735, 0.6085, 0.8731, 0.6119, 0.8776, 0.6086, 0.8808, 0.6046, 0.876, 0.2941, 0.1212, 0.2915, 0.1159, 0.2986, 0.1121, 0.3009, 0.1173, 0.6153, 0.8827, 0.6169, 0.8846, 0.614, 0.8871, 0.6126, 0.8858, 0.6185, 0.8866, 0.6151, 0.8883, 0.614, 0.8871, 0.6169, 0.8846, 0.576, 0.83, 0.5839, 0.8281, 0.5878, 0.8363, 0.5811, 0.8392, 0.5954, 0.8373, 0.5903, 0.8404, 0.5878, 0.8363, 0.5944, 0.8351, 0.5846, 0.8437, 0.5903, 0.8404, 0.5931, 0.8443, 0.5888, 0.8487, 0.5888, 0.8487, 0.5931, 0.8443, 0.6007, 0.8551, 0.5965, 0.8581, 0.604, 0.8673, 0.6079, 0.8651, 0.6098, 0.8676, 0.6063, 0.8703, 0.6063, 0.8703, 0.6098, 0.8676, 0.6117, 0.8701, 0.6085, 0.8731, 0.6119, 0.8776, 0.6085, 0.8731, 0.6117, 0.8701, 0.6154, 0.8751, 0.3031, 0.1216, 0.3066, 0.1257, 0.3002, 0.1303, 0.2968, 0.1259, 0.6169, 0.8846, 0.6153, 0.8827, 0.6192, 0.8805, 0.6203, 0.8821, 0.6185, 0.8866, 0.6169, 0.8846, 0.6203, 0.8821, 0.6213, 0.8834, 0.6115, 0.5276, 0.6758, 0.4686, 0.6706, 0.5587, 0.2968, 0.1259, 0.3002, 0.1303, 0.2919, 0.1363, 0.2882, 0.1315, 0.2956, 0.1409, 0.2919, 0.1363, 0.2975, 0.1394, 0.3207, 0.1152, 0.3237, 0.1155, 0.3184, 0.124, 0.3159, 0.1219, 0.2757, 0.1394, 0.2801, 0.1447, 0.2646, 0.1576, 0.2581, 0.1504, 0.2704, 0.1634, 0.2646, 0.1576, 0.2729, 0.1604, 0.2646, 0.1576, 0.2562, 0.1682, 0.247, 0.1634, 0.247, 0.1634, 0.2205, 0.1902, 0.2401, 0.142, 0.2494, 0.1347, 0.2522, 0.1346, 0.254, 0.1429, 0.2552, 0.1342, 0.254, 0.1429, 0.2522, 0.1346, 0.2581, 0.1504, 0.254, 0.1429, 0.2724, 0.1335, 0.2757, 0.1394, 0.2827, 0.121, 0.2852, 0.1263, 0.2806, 0.1222, 0.285, 0.1197, 0.2852, 0.1263, 0.2827, 0.121, 0.2882, 0.1315, 0.2852, 0.1263, 0.2941, 0.1212, 0.2968, 0.1259, 0.3228, 0.1187, 0.3184, 0.124, 0.3237, 0.1155, 0.623, 0.8918, 0.627, 0.8894, 0.6308, 0.8954, 0.623, 0.8918, 0.6253, 0.8999, 0.6198, 0.8948, 0.3207, 0.1152, 0.3159, 0.1219, 0.3136, 0.1199, 0.3191, 0.114, 0.3077, 0.1098, 0.3159, 0.1077, 0.3088, 0.1128, 0.3184, 0.124, 0.3102, 0.1296, 0.3159, 0.1219, 0.322, 0.112, 0.3243, 0.1123, 0.3207, 0.1152, 0.3111, 0.1164, 0.3136, 0.1199, 0.3066, 0.1257, 0.3031, 0.1216, 0.3179, 0.1123, 0.3191, 0.114, 0.3136, 0.1199, 0.3111, 0.1164, 0.3198, 0.1109, 0.322, 0.112, 0.3191, 0.114, 0.3209, 0.1098, 0.322, 0.112, 0.3198, 0.1109, 0.3243, 0.1123, 0.322, 0.112, 0.3209, 0.1098, 0.3232, 0.1086, 0.32, 0.1061, 0.3232, 0.1086, 0.3209, 0.1098, 0.3194, 0.1084, 0.3209, 0.1098, 0.3198, 0.1109, 0.3194, 0.1084, 0.3198, 0.1109, 0.3179, 0.1123, 0.3167, 0.1101, 0.3179, 0.1123, 0.3111, 0.1164, 0.3088, 0.1128, 0.3167, 0.1101, 0.3111, 0.1164, 0.3031, 0.1216, 0.3009, 0.1173, 0.3088, 0.1128, 0.3167, 0.1101, 0.3159, 0.1077, 0.3194, 0.1084, 0.3167, 0.1101, 0.3088, 0.1128, 0.3159, 0.1077, 0.951, 0.08595, 0.8711, 0.1131, 0.9096, 0.03931, 0.9096, 0.03931, 0.8711, 0.1131, 0.8636, 0.02802, 0.8711, 0.1131, 0.8799, 0.2075, 0.8296, 0.2054, 0.7981, 0.09089, 0.8711, 0.1131, 0.8296, 0.2054, 0.8711, 0.1131, 0.934, 0.2108, 0.8799, 0.2075, 0.8711, 0.1131, 0.951, 0.08595, 0.934, 0.2108, 0.951, 0.1763, 0.934, 0.2108, 0.951, 0.08595, 0.7981, 0.09089, 0.8296, 0.2054, 0.7991, 0.1879, 0.3755, 0.8476, 0.3813, 0.852, 0.3667, 0.8517, 0.3667, 0.8517, 0.3813, 0.852, 0.3664, 0.8553, 0.3647, 0.8472, 0.3711, 0.8433, 0.3667, 0.8517, 0.02735, 0.185, 0.02956, 0.1805, 0.03404, 0.1875, 0.02956, 0.1805, 0.04145, 0.1783, 0.03713, 0.183, 0.02956, 0.1805, 0.02711, 0.1778, 0.03147, 0.174, 0.8711, 0.1131, 0.7981, 0.09089, 0.8215, 0.04419, 0.8636, 0.02802, 0.8711, 0.1131, 0.8215, 0.04419, 0.03713, 0.183, 0.04145, 0.1783, 0.04013, 0.184, 0.0427, 0.1849, 0.04013, 0.184, 0.04145, 0.1783, 0.3755, 0.8476, 0.3785, 0.8459, 0.3813, 0.852, 0.3785, 0.8459, 0.3812, 0.8445, 0.3813, 0.852, 0.04145, 0.1783, 0.04947, 0.1802, 0.04808, 0.1874, 0.0427, 0.1849, 0.3868, 0.8413, 0.3812, 0.8445, 0.3786, 0.8388, 0.383, 0.8359, 0.05365, 0.1905, 0.04808, 0.1874, 0.04947, 0.1802, 0.05889, 0.1843, 0.3868, 0.8413, 0.3923, 0.8373, 0.3993, 0.8424, 0.3896, 0.8485, 0.3952, 0.8351, 0.3993, 0.8424, 0.3923, 0.8373, 0.05666, 0.1918, 0.05365, 0.1905, 0.05889, 0.1843, 0.05931, 0.1936, 0.05666, 0.1918, 0.05889, 0.1843, 0.3978, 0.8327, 0.3993, 0.8424, 0.3952, 0.8351, 0.06876, 0.2, 0.05931, 0.1936, 0.05889, 0.1843, 0.07185, 0.1895, 0.07185, 0.1895, 0.05889, 0.1843, 0.06109, 0.1777, 0.07476, 0.181, 0.4055, 0.8572, 0.4025, 0.8494, 0.4163, 0.8432, 0.4186, 0.8522, 0.4196, 0.8117, 0.4264, 0.8234, 0.4121, 0.8344, 0.407, 0.8249, 0.08312, 0.2105, 0.06876, 0.2, 0.07185, 0.1895, 0.08717, 0.1975, 0.4231, 0.8074, 0.4303, 0.8194, 0.4264, 0.8234, 0.4196, 0.8117, 0.08773, 0.2141, 0.08312, 0.2105, 0.08717, 0.1975, 0.09388, 0.1966, 0.09851, 0.2233, 0.09242, 0.2175, 0.1007, 0.2022, 0.4268, 0.8033, 0.4201, 0.7971, 0.4253, 0.7877, 0.4328, 0.7947, 0.4398, 0.7824, 0.4457, 0.8091, 0.4328, 0.7947, 0.09851, 0.2233, 0.1007, 0.2022, 0.1136, 0.2077, 0.1083, 0.2326, 0.04145, 0.1783, 0.03147, 0.174, 0.04276, 0.1714, 0.3896, 0.8485, 0.3923, 0.8547, 0.3836, 0.8589, 0.3813, 0.852, 0.407, 0.8249, 0.4121, 0.8344, 0.3993, 0.8424, 0.3978, 0.8327, 0.06109, 0.1777, 0.05889, 0.1843, 0.04947, 0.1802, 0.05125, 0.1743, 0.3868, 0.8413, 0.3896, 0.8485, 0.3813, 0.852, 0.3812, 0.8445, 0.08981, 0.1821, 0.07476, 0.181, 0.07607, 0.1724, 0.09015, 0.1726, 0.4452, 0.8367, 0.4389, 0.8361, 0.4303, 0.8194, 0.4343, 0.8175, 0.111, 0.1814, 0.1136, 0.2077, 0.1007, 0.2022, 0.1008, 0.1827, 0.4452, 0.8367, 0.4343, 0.8175, 0.4457, 0.8091, 0.09578, 0.1829, 0.09589, 0.1712, 0.1018, 0.1672, 0.1008, 0.1827, 0.4328, 0.8375, 0.4163, 0.8432, 0.4121, 0.8344, 0.4264, 0.8234, 0.05729, 0.2007, 0.05931, 0.1936, 0.06876, 0.2, 0.06533, 0.2071, 0.3923, 0.8547, 0.3896, 0.8485, 0.3993, 0.8424, 0.4025, 0.8494, 0.05125, 0.1743, 0.04276, 0.1714, 0.04427, 0.1648, 0.0536, 0.1674, 0.04808, 0.1874, 0.04569, 0.1936, 0.04153, 0.1911, 0.0427, 0.1849, 0.09122, 0.2341, 0.09851, 0.2233, 0.1083, 0.2326, 0.09806, 0.2425, 0.09122, 0.2341, 0.08501, 0.2259, 0.09242, 0.2175, 0.09851, 0.2233, 0.08165, 0.2222, 0.07837, 0.2185, 0.08312, 0.2105, 0.08773, 0.2141, 0.07837, 0.2185, 0.06533, 0.2071, 0.06876, 0.2, 0.08312, 0.2105, 0.407, 0.8249, 0.3978, 0.8327, 0.3939, 0.8268, 0.402, 0.8194, 0.05729, 0.2007, 0.05384, 0.1987, 0.05666, 0.1918, 0.05931, 0.1936, 0.05384, 0.1987, 0.05024, 0.1965, 0.05365, 0.1905, 0.05666, 0.1918, 0.05024, 0.1965, 0.04569, 0.1936, 0.04808, 0.1874, 0.05365, 0.1905, 0.05125, 0.1743, 0.04947, 0.1802, 0.04145, 0.1783, 0.04276, 0.1714, 0.04153, 0.1911, 0.03778, 0.1896, 0.04013, 0.184, 0.0427, 0.1849, 0.03404, 0.1875, 0.03713, 0.183, 0.04013, 0.184, 0.03778, 0.1896, 0.431, 0.7777, 0.4398, 0.7824, 0.4328, 0.7947, 0.4253, 0.7877, 0.4268, 0.8033, 0.4328, 0.7947, 0.4457, 0.8091, 0.4169, 0.8014, 0.4231, 0.8074, 0.4196, 0.8117, 0.4139, 0.8055, 0.4139, 0.8055, 0.4196, 0.8117, 0.407, 0.8249, 0.402, 0.8194, 0.3939, 0.8268, 0.3978, 0.8327, 0.3952, 0.8351, 0.3907, 0.8296, 0.3907, 0.8296, 0.3952, 0.8351, 0.3923, 0.8373, 0.3875, 0.8325, 0.383, 0.8359, 0.3875, 0.8325, 0.3923, 0.8373, 0.3868, 0.8413, 0.386, 0.8656, 0.3836, 0.8589, 0.3923, 0.8547, 0.3957, 0.8616, 0.3749, 0.8409, 0.3786, 0.8388, 0.3812, 0.8445, 0.3785, 0.8459, 0.3711, 0.8433, 0.3749, 0.8409, 0.3785, 0.8459, 0.3755, 0.8476, 0.04145, 0.1783, 0.02956, 0.1805, 0.03147, 0.174, 0.3957, 0.8616, 0.3923, 0.8547, 0.4025, 0.8494, 0.4055, 0.8572, 0.07476, 0.181, 0.06109, 0.1777, 0.06317, 0.1703, 0.07607, 0.1724, 0.433, 0.8487, 0.4186, 0.8522, 0.4163, 0.8432, 0.4328, 0.8375, 0.4389, 0.8361, 0.4452, 0.8367, 0.4458, 0.8514, 0.4393, 0.8486, 0.4541, 0.8547, 0.4458, 0.8514, 0.454, 0.8461, 0.08717, 0.1975, 0.08981, 0.1821, 0.09578, 0.1829, 0.09388, 0.1966, 0.1018, 0.1672, 0.111, 0.1814, 0.1008, 0.1827, 0.09388, 0.1966, 0.09578, 0.1829, 0.1008, 0.1827, 0.1007, 0.2022, 0.08717, 0.1975, 0.07185, 0.1895, 0.07476, 0.181, 0.08981, 0.1821, 0.4025, 0.8494, 0.3993, 0.8424, 0.4121, 0.8344, 0.4163, 0.8432, 0.06317, 0.1703, 0.06109, 0.1777, 0.05125, 0.1743, 0.0536, 0.1674, 0.04276, 0.1714, 0.03147, 0.174, 0.03363, 0.1695, 0.3711, 0.8433, 0.3755, 0.8476, 0.3667, 0.8517, 0.03404, 0.1875, 0.02956, 0.1805, 0.03713, 0.183, 0.3813, 0.852, 0.3836, 0.8589, 0.3705, 0.8588, 0.3705, 0.8588, 0.3742, 0.8636, 0.3606, 0.8615, 0.3606, 0.8615, 0.3742, 0.8636, 0.3624, 0.8662, 0.3547, 0.8642, 0.3579, 0.8599, 0.3606, 0.8615, 0.3579, 0.8599, 0.3547, 0.8642, 0.3529, 0.8616, 0.3767, 0.8699, 0.3742, 0.8636, 0.3836, 0.8589, 0.386, 0.8656, 0.3622, 0.8725, 0.3624, 0.8662, 0.3742, 0.8636, 0.3767, 0.8699, 0.3543, 0.8701, 0.3571, 0.8654, 0.3624, 0.8662, 0.3622, 0.8725, 0.3517, 0.868, 0.3547, 0.8642, 0.3571, 0.8654, 0.3543, 0.8701, 0.3517, 0.868, 0.3509, 0.867, 0.3547, 0.8642, 0.3529, 0.8616, 0.3547, 0.8642, 0.3509, 0.867, 0.3491, 0.864, 0.01393, 0.173, 0.01017, 0.171, 0.01182, 0.1683, 0.01548, 0.1706, 0.01246, 0.1674, 0.01548, 0.1706, 0.01182, 0.1683, 0.01246, 0.1674, 0.01448, 0.1653, 0.01764, 0.1695, 0.01548, 0.1706, 0.01448, 0.1653, 0.02125, 0.1625, 0.02225, 0.1681, 0.01764, 0.1695, 0.02125, 0.1625, 0.03485, 0.1626, 0.03363, 0.1695, 0.02225, 0.1681, 0.03485, 0.1626, 0.04427, 0.1648, 0.04276, 0.1714, 0.03363, 0.1695, 0.02711, 0.1778, 0.01947, 0.1743, 0.02173, 0.1716, 0.03147, 0.174, 0.02711, 0.1778, 0.02173, 0.1716, 0.02173, 0.1716, 0.02225, 0.1681, 0.03363, 0.1695, 0.02173, 0.1716, 0.01947, 0.1743, 0.01764, 0.1695, 0.01548, 0.1706, 0.01764, 0.1695, 0.01947, 0.1743, 0.01947, 0.1743, 0.01393, 0.173, 0.01548, 0.1706, 0.1095, 0.1615, 0.1018, 0.1672, 0.09752, 0.1596, 0.4458, 0.8514, 0.4452, 0.8367, 0.454, 0.8461, 0.1018, 0.1672, 0.1095, 0.1615, 0.111, 0.1814, 0.509, 0.7736, 0.5095, 0.8196, 0.4919, 0.8221, 0.5363, 0.7696, 0.5425, 0.816, 0.527, 0.8184, 0.5552, 0.7673, 0.5656, 0.8104, 0.5564, 0.8136, 0.4743, 0.7728, 0.4919, 0.8221, 0.4745, 0.8234, 0.4743, 0.7728, 0.509, 0.7736, 0.4919, 0.8221, 0.509, 0.7736, 0.527, 0.8184, 0.5095, 0.8196, 0.509, 0.7736, 0.5363, 0.7696, 0.527, 0.8184, 0.5363, 0.7696, 0.5564, 0.8136, 0.5425, 0.816, 0.5363, 0.7696, 0.5552, 0.7673, 0.5564, 0.8136, 0.4745, 0.8234, 0.4919, 0.8221, 0.4835, 0.8548, 0.5095, 0.8196, 0.5118, 0.8484, 0.4982, 0.8547, 0.5095, 0.8196, 0.527, 0.8184, 0.5246, 0.8514, 0.5425, 0.816, 0.5499, 0.8415, 0.5373, 0.8481, 0.5425, 0.816, 0.5564, 0.8136, 0.561, 0.8419, 0.5656, 0.8104, 0.576, 0.83, 0.5686, 0.8391, 0.5656, 0.8104, 0.5552, 0.7673, 0.5742, 0.8083, 0.2338, 0.1939, 0.247, 0.1634, 0.2438, 0.194, 0.5656, 0.8104, 0.5742, 0.8083, 0.5839, 0.8281, 0.576, 0.83, 0.5664, 0.7641, 0.5819, 0.8041, 0.5742, 0.8083, 0.5552, 0.7673, 0.5839, 0.8281, 0.5742, 0.8083, 0.5819, 0.8041, 0.591, 0.8269, 0.4628, 0.8233, 0.4743, 0.7728, 0.4745, 0.8234, 0.4745, 0.8234, 0.4727, 0.851, 0.4623, 0.8511, 0.454, 0.8461, 0.4628, 0.8233, 0.4623, 0.8511, 0.4541, 0.8547, 0.454, 0.8461, 0.4623, 0.8511, 0.4628, 0.8233, 0.4457, 0.8091, 0.4547, 0.7992, 0.4743, 0.7728, 0.4628, 0.8233, 0.4547, 0.7992, 0.4982, 0.8547, 0.4835, 0.8548, 0.4919, 0.8221, 0.4935, 0.8683, 0.4899, 0.8669, 0.4982, 0.8547, 0.5246, 0.8514, 0.527, 0.8184, 0.5373, 0.8481, 0.247, 0.1634, 0.2401, 0.142, 0.254, 0.1429, 0.561, 0.8419, 0.5564, 0.8136, 0.5686, 0.8391, 0.2148, 0.1482, 0.1935, 0.1339, 0.2093, 0.1226, 0.4547, 0.7992, 0.4522, 0.7565, 0.4743, 0.7728, 0.4398, 0.7824, 0.4522, 0.7565, 0.4547, 0.7992, 0.4457, 0.8091, 0.4628, 0.8233, 0.4452, 0.8367, 0.454, 0.8461, 0.4452, 0.8367, 0.4628, 0.8233, 0.4522, 0.7565, 0.4398, 0.7824, 0.431, 0.7777, 0.4427, 0.7526, 0.5142, 0.7336, 0.5363, 0.7696, 0.509, 0.7736, 0.509, 0.7736, 0.4743, 0.7728, 0.4768, 0.735, 0.5425, 0.7337, 0.5552, 0.7673, 0.5363, 0.7696, 0.5142, 0.7336, 0.5664, 0.7641, 0.5552, 0.7673, 0.5425, 0.7337, 0.5526, 0.7286, 0.232, 0.2358, 0.2218, 0.2347, 0.2438, 0.194, 0.5505, 0.7132, 0.5392, 0.7153, 0.5362, 0.6997, 0.5469, 0.6987, 0.4522, 0.7565, 0.4427, 0.7526, 0.453, 0.7288, 0.4624, 0.7321, 0.4533, 0.7148, 0.4645, 0.717, 0.4624, 0.7321, 0.453, 0.7288, 0.513, 0.7147, 0.4782, 0.7158, 0.4777, 0.7017, 0.5124, 0.7, 0.5392, 0.7153, 0.513, 0.7147, 0.5124, 0.7, 0.5362, 0.6997, 0.4782, 0.7158, 0.4768, 0.735, 0.4624, 0.7321, 0.4768, 0.735, 0.4522, 0.7565, 0.4624, 0.7321, 0.1222, 0.1546, 0.1331, 0.1944, 0.111, 0.1814, 0.1095, 0.1615, 0.232, 0.2358, 0.2438, 0.194, 0.2542, 0.1953, 0.2424, 0.2374, 0.2218, 0.2347, 0.2338, 0.1939, 0.2438, 0.194, 0.2641, 0.1731, 0.2542, 0.1953, 0.2438, 0.194, 0.2562, 0.1682, 0.247, 0.1634, 0.2562, 0.1682, 0.2438, 0.194, 0.1331, 0.1944, 0.1222, 0.1546, 0.151, 0.1919, 0.1691, 0.1916, 0.151, 0.1919, 0.1662, 0.1448, 0.1691, 0.1916, 0.1662, 0.1448, 0.1888, 0.1894, 0.2063, 0.1897, 0.1888, 0.1894, 0.2148, 0.1482, 0.2063, 0.1897, 0.2148, 0.1482, 0.2205, 0.1902, 0.2338, 0.1939, 0.2205, 0.1902, 0.247, 0.1634, 0.247, 0.1334, 0.2494, 0.1347, 0.2401, 0.142, 0.1331, 0.1944, 0.1136, 0.2077, 0.111, 0.1814, 0.1383, 0.2309, 0.1083, 0.2326, 0.1136, 0.2077, 0.1383, 0.2309, 0.1331, 0.1944, 0.151, 0.1919, 0.1383, 0.2309, 0.151, 0.1919, 0.1787, 0.2354, 0.1691, 0.1916, 0.1787, 0.2354, 0.151, 0.1919, 0.1787, 0.2354, 0.1691, 0.1916, 0.1888, 0.1894, 0.1787, 0.2354, 0.1888, 0.1894, 0.2033, 0.2335, 0.2063, 0.1897, 0.2033, 0.2335, 0.1888, 0.1894, 0.2033, 0.2335, 0.2063, 0.1897, 0.2205, 0.1902, 0.2205, 0.1902, 0.2218, 0.2347, 0.2033, 0.2335, 0.2218, 0.2347, 0.2205, 0.1902, 0.2338, 0.1939, 0.1787, 0.2354, 0.2033, 0.2335, 0.1877, 0.2764, 0.2218, 0.2347, 0.232, 0.2358, 0.2228, 0.2738, 0.215, 0.2741, 0.2033, 0.2335, 0.2218, 0.2347, 0.215, 0.2741, 0.1877, 0.2764, 0.2033, 0.2335, 0.215, 0.2741, 0.2329, 0.2746, 0.2228, 0.2738, 0.232, 0.2358, 0.2424, 0.2374, 0.2124, 0.2903, 0.2197, 0.2895, 0.2211, 0.3038, 0.2137, 0.3041, 0.1892, 0.2933, 0.2124, 0.2903, 0.2137, 0.3041, 0.191, 0.3063, 0.156, 0.2955, 0.1892, 0.2933, 0.191, 0.3063, 0.1569, 0.3093, 0.229, 0.2893, 0.2197, 0.2895, 0.2228, 0.2738, 0.2329, 0.2746, 0.1446, 0.2957, 0.156, 0.2955, 0.1569, 0.3093, 0.1462, 0.3095, 0.1334, 0.2977, 0.1446, 0.2957, 0.1462, 0.3095, 0.1352, 0.3097, 0.1383, 0.2309, 0.1787, 0.2354, 0.1459, 0.2534, 0.1787, 0.2354, 0.1877, 0.2764, 0.1538, 0.2798, 0.1243, 0.2563, 0.1375, 0.2822, 0.1269, 0.2856, 0.1129, 0.2641, 0.1375, 0.2822, 0.1243, 0.2563, 0.1459, 0.2534, 0.1083, 0.2326, 0.1243, 0.2563, 0.1129, 0.2641, 0.09806, 0.2425, 0.1383, 0.2309, 0.1459, 0.2534, 0.1243, 0.2563, 0.1331, 0.1944, 0.1383, 0.2309, 0.1136, 0.2077, 0.1083, 0.2326, 0.1383, 0.2309, 0.1243, 0.2563, 0.191, 0.3063, 0.2137, 0.3041, 0.215, 0.3165, 0.192, 0.3194, 0.2137, 0.3041, 0.2211, 0.3038, 0.2224, 0.3155, 0.215, 0.3165, 0.5362, 0.6997, 0.5124, 0.7, 0.512, 0.6875, 0.5358, 0.6861, 0.1462, 0.3095, 0.1569, 0.3093, 0.1576, 0.3211, 0.1466, 0.3215, 0.4777, 0.7017, 0.4659, 0.7021, 0.4654, 0.6895, 0.4777, 0.6888, 0.5124, 0.7, 0.4777, 0.7017, 0.4777, 0.6888, 0.512, 0.6875, 0.5469, 0.6987, 0.5362, 0.6997, 0.5358, 0.6861, 0.5463, 0.6863, 0.1569, 0.3093, 0.191, 0.3063, 0.192, 0.3194, 0.1576, 0.3211, 0.1352, 0.3097, 0.1462, 0.3095, 0.1466, 0.3215, 0.1355, 0.3219, 0.4659, 0.7021, 0.4539, 0.7024, 0.4535, 0.6899, 0.4654, 0.6895, 0.2211, 0.3038, 0.229, 0.3039, 0.2292, 0.3162, 0.2224, 0.3155, 0.1269, 0.2856, 0.1375, 0.2822, 0.1446, 0.2957, 0.1334, 0.2977, 0.1375, 0.2822, 0.1538, 0.2798, 0.156, 0.2955, 0.1446, 0.2957, 0.229, 0.3039, 0.2211, 0.3038, 0.2197, 0.2895, 0.229, 0.2893, 0.1538, 0.2798, 0.1877, 0.2764, 0.1892, 0.2933, 0.156, 0.2955, 0.1877, 0.2764, 0.215, 0.2741, 0.2124, 0.2903, 0.1892, 0.2933, 0.215, 0.2741, 0.2228, 0.2738, 0.2197, 0.2895, 0.2124, 0.2903, 0.4659, 0.7021, 0.4777, 0.7017, 0.4782, 0.7158, 0.4645, 0.717, 0.5425, 0.7337, 0.5142, 0.7336, 0.513, 0.7147, 0.5392, 0.7153, 0.5142, 0.7336, 0.4768, 0.735, 0.4782, 0.7158, 0.513, 0.7147, 0.5142, 0.7336, 0.509, 0.7736, 0.4768, 0.735, 0.4539, 0.7024, 0.4659, 0.7021, 0.4645, 0.717, 0.4533, 0.7148, 0.5526, 0.7286, 0.5425, 0.7337, 0.5392, 0.7153, 0.5505, 0.7132, 0.215, 0.3165, 0.2372, 0.5172, 0.2069, 0.5194, 0.192, 0.3194, 0.4535, 0.6899, 0.4218, 0.4904, 0.4427, 0.4891, 0.4654, 0.6895, 0.2224, 0.3155, 0.2487, 0.5158, 0.2372, 0.5172, 0.215, 0.3165, 0.4635, 0.4884, 0.5101, 0.487, 0.512, 0.6875, 0.4777, 0.6888, 0.2292, 0.3162, 0.2592, 0.5144, 0.2487, 0.5158, 0.2224, 0.3155, 0.1611, 0.5223, 0.1433, 0.5231, 0.1466, 0.3215, 0.1576, 0.3211, 0.512, 0.6875, 0.5101, 0.487, 0.5433, 0.4864, 0.5358, 0.6861, 0.1466, 0.3215, 0.1433, 0.5231, 0.1243, 0.5233, 0.1355, 0.3219, 0.4654, 0.6895, 0.4427, 0.4891, 0.4635, 0.4884, 0.4777, 0.6888, 0.192, 0.3194, 0.2069, 0.5194, 0.1611, 0.5223, 0.1576, 0.3211, 0.2372, 0.5172, 0.2487, 0.5158, 0.2547, 0.5841, 0.2389, 0.5879, 0.5101, 0.487, 0.4635, 0.4884, 0.4586, 0.4119, 0.5048, 0.4129, 0.2487, 0.5158, 0.2592, 0.5144, 0.2681, 0.5802, 0.2547, 0.5841, 0.1433, 0.5231, 0.1611, 0.5223, 0.1629, 0.5975, 0.1449, 0.598, 0.5433, 0.4864, 0.5101, 0.487, 0.5048, 0.4129, 0.5407, 0.4166, 0.1243, 0.5233, 0.1433, 0.5231, 0.1449, 0.598, 0.1289, 0.5995, 0.4635, 0.4884, 0.4427, 0.4891, 0.4386, 0.413, 0.4586, 0.4119, 0.1611, 0.5223, 0.2069, 0.5194, 0.2093, 0.594, 0.1629, 0.5975, 0.56, 0.4867, 0.5433, 0.4864, 0.5407, 0.4166, 0.5636, 0.42, 0.2069, 0.5194, 0.2372, 0.5172, 0.2389, 0.5879, 0.2093, 0.594, 0.4427, 0.4891, 0.4218, 0.4904, 0.421, 0.4134, 0.4386, 0.413, 0.4586, 0.4119, 0.4386, 0.413, 0.442, 0.3962, 0.4609, 0.3953, 0.1629, 0.5975, 0.2093, 0.594, 0.209, 0.6118, 0.1664, 0.6137, 0.5636, 0.42, 0.5407, 0.4166, 0.5372, 0.3924, 0.5629, 0.3913, 0.2093, 0.594, 0.2389, 0.5879, 0.2376, 0.6099, 0.209, 0.6118, 0.4386, 0.413, 0.421, 0.4134, 0.422, 0.3966, 0.442, 0.3962, 0.2389, 0.5879, 0.2547, 0.5841, 0.2553, 0.609, 0.2376, 0.6099, 0.5048, 0.4129, 0.4586, 0.4119, 0.4609, 0.3953, 0.5039, 0.3934, 0.2547, 0.5841, 0.2681, 0.5802, 0.2747, 0.608, 0.2553, 0.609, 0.1449, 0.598, 0.1629, 0.5975, 0.1664, 0.6137, 0.1492, 0.6144, 0.5407, 0.4166, 0.5048, 0.4129, 0.5039, 0.3934, 0.5372, 0.3924, 0.1289, 0.5995, 0.1449, 0.598, 0.1492, 0.6144, 0.1314, 0.6162, 0.2376, 0.6099, 0.2553, 0.609, 0.2584, 0.6366, 0.2429, 0.6354, 0.5039, 0.3934, 0.4609, 0.3953, 0.4602, 0.3765, 0.5047, 0.3732, 0.2553, 0.609, 0.2747, 0.608, 0.2761, 0.6396, 0.2584, 0.6366, 0.1492, 0.6144, 0.1664, 0.6137, 0.167, 0.6326, 0.1497, 0.6335, 0.5372, 0.3924, 0.5039, 0.3934, 0.5047, 0.3732, 0.5392, 0.3649, 0.1314, 0.6162, 0.1492, 0.6144, 0.1497, 0.6335, 0.1304, 0.6347, 0.4609, 0.3953, 0.442, 0.3962, 0.4417, 0.3773, 0.4602, 0.3765, 0.1664, 0.6137, 0.209, 0.6118, 0.2115, 0.632, 0.167, 0.6326, 0.5629, 0.3913, 0.5372, 0.3924, 0.5392, 0.3649, 0.5616, 0.3596, 0.209, 0.6118, 0.2376, 0.6099, 0.2429, 0.6354, 0.2115, 0.632, 0.442, 0.3962, 0.422, 0.3966, 0.4237, 0.3782, 0.4417, 0.3773, 0.2115, 0.632, 0.2417, 0.9764, 0.1848, 0.9807, 0.167, 0.6326, 0.2429, 0.6354, 0.2823, 0.9731, 0.2417, 0.9764, 0.2115, 0.632, 0.4237, 0.3782, 0.3934, 0.03559, 0.4201, 0.03359, 0.4417, 0.3773, 0.2584, 0.6366, 0.2989, 0.9715, 0.2823, 0.9731, 0.2429, 0.6354, 0.4602, 0.3765, 0.4458, 0.03224, 0.5013, 0.03117, 0.5047, 0.3732, 0.2761, 0.6396, 0.313, 0.9701, 0.2989, 0.9715, 0.2584, 0.6366, 0.167, 0.6326, 0.1848, 0.9807, 0.1627, 0.9819, 0.1497, 0.6335, 0.5047, 0.3732, 0.5013, 0.03117, 0.5424, 0.03073, 0.5392, 0.3649, 0.1497, 0.6335, 0.1627, 0.9819, 0.1381, 0.9825, 0.1304, 0.6347, 0.4417, 0.3773, 0.4201, 0.03359, 0.4458, 0.03224, 0.4602, 0.3765, 0.3237, 0.1155, 0.3207, 0.1152, 0.3243, 0.1123, 0.3066, 0.1257, 0.3136, 0.1199, 0.3159, 0.1219, 0.3171, 0.1052, 0.32, 0.1061, 0.3159, 0.1077, 0.3191, 0.114, 0.322, 0.112, 0.3207, 0.1152, 0.3077, 0.1098, 0.3066, 0.1065, 0.3159, 0.1077, 0.32, 0.1061, 0.3194, 0.1084, 0.3159, 0.1077, 0.6007, 0.8551, 0.6046, 0.853, 0.6114, 0.8635, 0.6079, 0.8651, 0.3066, 0.1065, 0.3136, 0.1049, 0.3159, 0.1077, 0.3009, 0.1173, 0.2986, 0.1121, 0.3077, 0.1098, 0.3102, 0.1296, 0.3066, 0.1257, 0.3159, 0.1219, 0.3179, 0.1123, 0.3198, 0.1109, 0.3191, 0.114, 0.3194, 0.1084, 0.3198, 0.1109, 0.3167, 0.1101, 0.2496, 0.06036, 0.2438, 0.05962, 0.2495, 0.04995, 0.5814, 0.946, 0.5812, 0.9389, 0.5836, 0.9463, 0.5778, 0.9307, 0.5812, 0.9281, 0.5812, 0.9389, 0.5737, 0.9325, 0.5778, 0.9307, 0.5812, 0.9389, 0.5759, 0.9397, 0.5782, 0.947, 0.5759, 0.9397, 0.5814, 0.946, 0.2438, 0.05962, 0.2457, 0.04965, 0.2495, 0.04995, 0.565, 0.9329, 0.5713, 0.9418, 0.5682, 0.9433, 0.5757, 0.948, 0.574, 0.9498, 0.5713, 0.9418, 0.2319, 0.04538, 0.2366, 0.04007, 0.236, 0.04708, 0.5737, 0.9325, 0.5759, 0.9397, 0.5713, 0.9418, 0.5692, 0.9332, 0.5782, 0.947, 0.5757, 0.948, 0.5759, 0.9397, 0.233, 0.057, 0.2319, 0.04538, 0.236, 0.04708, 0.2403, 0.03994, 0.2366, 0.04007, 0.2416, 0.03733, 0.2457, 0.04134, 0.2459, 0.0386, 0.2489, 0.04161, 0.2459, 0.0386, 0.2464, 0.03744, 0.2489, 0.04161, 0.1702, 0.04212, 0.164, 0.04333, 0.1665, 0.03147, 0.5255, 0.9692, 0.5252, 0.9625, 0.5313, 0.9636, 0.5288, 0.9704, 0.5249, 0.9538, 0.529, 0.9514, 0.5252, 0.9625, 0.52, 0.955, 0.5249, 0.9538, 0.5252, 0.9625, 0.5207, 0.9625, 0.5214, 0.9693, 0.5207, 0.9625, 0.5255, 0.9692, 0.164, 0.04333, 0.1625, 0.03207, 0.1665, 0.03147, 0.5171, 0.9703, 0.5153, 0.9721, 0.512, 0.9654, 0.5163, 0.9637, 0.1522, 0.04418, 0.1455, 0.04361, 0.1466, 0.03269, 0.52, 0.955, 0.5207, 0.9625, 0.5163, 0.9637, 0.5151, 0.9551, 0.5214, 0.9693, 0.5171, 0.9703, 0.5207, 0.9625, 0.1522, 0.04418, 0.1466, 0.03269, 0.152, 0.03259, 0.1597, 0.02366, 0.1595, 0.02135, 0.1627, 0.02306, 0.1595, 0.02135, 0.1599, 0.01992, 0.1627, 0.02306, 0.1507, 0.02078, 0.1533, 0.02024, 0.1506, 0.02399, 0.4542, 0.9601, 0.4515, 0.9612, 0.4492, 0.9555, 0.4539, 0.9546, 0.07183, 0.06439, 0.06872, 0.05686, 0.07558, 0.06185, 0.4593, 0.9477, 0.4586, 0.9541, 0.4539, 0.9546, 0.4548, 0.9467, 0.458, 0.96, 0.4542, 0.9601, 0.4586, 0.9541, 0.06871, 0.07921, 0.05921, 0.07196, 0.06315, 0.06952, 0.08298, 0.06934, 0.07831, 0.07317, 0.07558, 0.06185, 0.4617, 0.9608, 0.4631, 0.9555, 0.4674, 0.9574, 0.4644, 0.9624, 0.4639, 0.9476, 0.4681, 0.9463, 0.4631, 0.9555, 0.4593, 0.9477, 0.4639, 0.9476, 0.4631, 0.9555, 0.4586, 0.9541, 0.458, 0.96, 0.4586, 0.9541, 0.4617, 0.9608, 0.07831, 0.07317, 0.07183, 0.06439, 0.07558, 0.06185, 0.0658, 0.05848, 0.06406, 0.05639, 0.06872, 0.05686, 0.06406, 0.05639, 0.06361, 0.05512, 0.06872, 0.05686, 0.8851, 0.6665, 0.9288, 0.611, 0.9315, 0.6862, 0.9644, 0.9375, 0.9268, 0.9572, 0.9323, 0.8792, 0.888, 0.7031, 0.8851, 0.6665, 0.9315, 0.6862, 0.8778, 0.5718, 0.9288, 0.611, 0.8851, 0.6665, 0.838, 0.6845, 0.8851, 0.6665, 0.888, 0.7031, 0.8331, 0.6134, 0.8851, 0.6665, 0.838, 0.6845, 0.9552, 0.3794, 0.9273, 0.3412, 0.9552, 0.2759, 0.8925, 0.4426, 0.8873, 0.3906, 0.9337, 0.4159, 0.8705, 0.3094, 0.9152, 0.2626, 0.9273, 0.3412, 0.8116, 0.3922, 0.7879, 0.29, 0.8315, 0.347, 0.8118, 0.2698, 0.8705, 0.3094, 0.8315, 0.347, 0.7988, 0.5456, 0.8291, 0.5303, 0.8331, 0.6134, 0.8873, 0.3906, 0.8705, 0.3094, 0.9273, 0.3412, 0.8778, 0.5718, 0.9187, 0.5262, 0.9288, 0.611, 0.8419, 0.4276, 0.8873, 0.3906, 0.8925, 0.4426, 0.8315, 0.347, 0.8873, 0.3906, 0.8419, 0.4276, 0.7871, 0.8602, 0.8259, 0.8819, 0.7889, 0.9414, 0.8709, 0.7816, 0.8778, 0.8173, 0.8121, 0.8072, 0.8786, 0.9187, 0.8228, 0.9592, 0.8259, 0.8819, 0.8778, 0.8173, 0.8786, 0.9187, 0.8259, 0.8819, 0.9268, 0.9572, 0.8786, 0.9187, 0.9323, 0.8792, 0.9644, 0.8566, 0.9644, 0.9375, 0.9323, 0.8792, 0.9427, 0.8048, 0.8778, 0.8173, 0.8709, 0.7816, 0.9323, 0.8792, 0.8778, 0.8173, 0.9427, 0.8048, 0.02225, 0.1681, 0.02173, 0.1716, 0.01764, 0.1695, 0.03363, 0.1695, 0.03147, 0.174, 0.02173, 0.1716, 0.3836, 0.8589, 0.3742, 0.8636, 0.3705, 0.8588, 0.3664, 0.8553, 0.3813, 0.852, 0.3705, 0.8588, 0.3624, 0.8662, 0.3571, 0.8654, 0.3606, 0.8615, 0.3664, 0.8553, 0.3705, 0.8588, 0.3606, 0.8615, 0.3579, 0.8599, 0.3571, 0.8654, 0.3547, 0.8642, 0.3606, 0.8615, 0.4328, 0.8375, 0.4389, 0.8361, 0.4393, 0.8486, 0.433, 0.8487, 0.4201, 0.7971, 0.4268, 0.8033, 0.4231, 0.8074, 0.4169, 0.8014, 0.4768, 0.735, 0.4743, 0.7728, 0.4522, 0.7565, 0.2494, 0.1347, 0.254, 0.1429, 0.2401, 0.142, 0.1991, 0.1191, 0.2093, 0.1226, 0.1935, 0.1339, 0.1396, 0.123, 0.1517, 0.1217, 0.1407, 0.1386, 0.5443, 0.8599, 0.5374, 0.8636, 0.5373, 0.8481, 0.2445, 0.1308, 0.247, 0.1334, 0.2401, 0.142, 0.1331, 0.1248, 0.1365, 0.1247, 0.1407, 0.1386, 0.19, 0.1183, 0.1947, 0.1188, 0.1935, 0.1339, 0.2351, 0.1311, 0.2445, 0.1308, 0.2401, 0.142, 0.4835, 0.8548, 0.4899, 0.8669, 0.4869, 0.8688, 0.522, 0.8648, 0.5246, 0.8514, 0.5302, 0.8652, 0.2351, 0.1311, 0.2401, 0.142, 0.2148, 0.1482, 0.1947, 0.1188, 0.1991, 0.1191, 0.1935, 0.1339, 0.1783, 0.1199, 0.19, 0.1183, 0.1935, 0.1339, 0.1244, 0.1306, 0.1331, 0.1248, 0.1407, 0.1386, 0.1365, 0.1247, 0.1396, 0.123, 0.1407, 0.1386, 0.1783, 0.1199, 0.1935, 0.1339, 0.1662, 0.1448, 0.1662, 0.1448, 0.1407, 0.1386, 0.1517, 0.1217, 0.1244, 0.1306, 0.1407, 0.1386, 0.1222, 0.1546, 0.4797, 0.8664, 0.4835, 0.8548, 0.4869, 0.8688, 0.5246, 0.8514, 0.5332, 0.8604, 0.5302, 0.8652, 0.5029, 0.8669, 0.4935, 0.8683, 0.4982, 0.8547, 0.5374, 0.8636, 0.5332, 0.8604, 0.5373, 0.8481, 0.5612, 0.8551, 0.561, 0.8419, 0.5685, 0.8552, 0.5735, 0.8518, 0.5705, 0.8515, 0.5686, 0.8391, 0.5762, 0.8463, 0.5735, 0.8518, 0.5686, 0.8391, 0.561, 0.8419, 0.5705, 0.8515, 0.5685, 0.8552, 0.2581, 0.1504, 0.247, 0.1634, 0.254, 0.1429, 0.2196, 0.1265, 0.2351, 0.1311, 0.2148, 0.1482, 0.2196, 0.1265, 0.2148, 0.1482, 0.2093, 0.1226, 0.1638, 0.1217, 0.1783, 0.1199, 0.1662, 0.1448, 0.1638, 0.1217, 0.1662, 0.1448, 0.1517, 0.1217, 0.113, 0.1378, 0.1244, 0.1306, 0.1222, 0.1546, 0.113, 0.1378, 0.1222, 0.1546, 0.1039, 0.1422, 0.2581, 0.1504, 0.2646, 0.1576, 0.247, 0.1634, 0.5677, 0.886, 0.5728, 0.8854, 0.576, 0.9026, 0.5714, 0.9027, 0.4343, 0.8175, 0.4268, 0.8033, 0.4457, 0.8091, 0.4457, 0.8091, 0.4398, 0.7824, 0.4547, 0.7992, 0.5358, 0.6861, 0.5433, 0.4864, 0.56, 0.4867, 0.5463, 0.6863, 0.5392, 0.3649, 0.5424, 0.03073, 0.565, 0.03081, 0.5616, 0.3596, 0.1538, 0.2798, 0.1375, 0.2822, 0.1459, 0.2534, 0.1459, 0.2534, 0.1787, 0.2354, 0.1538, 0.2798, 0.4645, 0.717, 0.4782, 0.7158, 0.4624, 0.7321, 0.4628, 0.8233, 0.4745, 0.8234, 0.4623, 0.8511, 0.4727, 0.851, 0.4745, 0.8234, 0.4835, 0.8548, 0.4919, 0.8221, 0.5095, 0.8196, 0.4982, 0.8547, 0.5118, 0.8484, 0.5095, 0.8196, 0.5246, 0.8514, 0.527, 0.8184, 0.5425, 0.816, 0.5373, 0.8481, 0.5499, 0.8415, 0.5425, 0.816, 0.561, 0.8419, 0.5564, 0.8136, 0.5656, 0.8104, 0.5686, 0.8391, 0.4389, 0.8361, 0.4328, 0.8375, 0.4264, 0.8234, 0.4303, 0.8194, 0.08501, 0.2259, 0.08165, 0.2222, 0.08773, 0.2141, 0.09242, 0.2175, 0.08981, 0.1821, 0.09015, 0.1726, 0.09589, 0.1712, 0.09578, 0.1829, 0.09242, 0.2175, 0.08773, 0.2141, 0.09388, 0.1966, 0.1007, 0.2022, 0.4268, 0.8033, 0.4343, 0.8175, 0.4303, 0.8194, 0.4231, 0.8074])
me_plane.materials.append(mat_skin)
me_plane.materials.append(mat_nail)
me_plane.use_remesh_fix_poles = True
me_plane.use_remesh_preserve_attributes = False
me_plane.update()

# ---- objects
ob_empty = bpy.data.objects.new('Empty', None)
ob_plane = bpy.data.objects.new('Plane', me_plane)

# ---- transforms, parenting, visibility, modifiers, constraints
ob_empty.location = (0.4563, 0.3007, 0.0)
ob_empty.rotation_euler = (0.0, -0.0, -1.571)
ob_empty.scale = (0.1858, 0.1858, 0.1858)
ob_empty.empty_display_type = 'IMAGE'
ob_empty.empty_display_size = 5.0
ob_plane.location = (0.0, 0.0, 0.0)

# ---- collection membership
col_collection.objects.link(ob_empty)
col_collection.objects.link(ob_plane)

# ---- scene / render settings (as saved in the file)
scene.frame_start = 1; scene.frame_end = 250; scene.frame_set(1)
scene.render.engine = 'BLENDER_EEVEE_NEXT'
scene.cycles.sampling_pattern = 'TABULATED_SOBOL'
scene.cycles.use_light_tree = False
scene.view_settings.view_transform = 'Standard'
bpy.context.view_layer.update()

# ---- added for rendering (the .blend has no active camera and no usable light): camera, sun
cam_auto = bpy.data.cameras.new('AutoCamera')
cam_auto.lens = 50.0
cam_auto.sensor_width = 36.0
cam_auto.clip_end = 1000.0
ob_auto_camera = bpy.data.objects.new('AutoCamera', cam_auto)
scene.collection.objects.link(ob_auto_camera)
ob_auto_camera.location = (1.2145, -0.826643, 0.673715)
ob_auto_camera.rotation_euler = (1.09748, -7.21219e-08, 0.694738)
scene.camera = ob_auto_camera
light_auto_sun = bpy.data.lights.new('AutoSun', 'SUN')
light_auto_sun.energy = 3.0
light_auto_sun.angle = 0.0523599
ob_auto_sun = bpy.data.objects.new('AutoSun', light_auto_sun)
scene.collection.objects.link(ob_auto_sun)
ob_auto_sun.rotation_euler = (0.872665, 0.174533, 0.523599)
bpy.context.view_layer.update()

